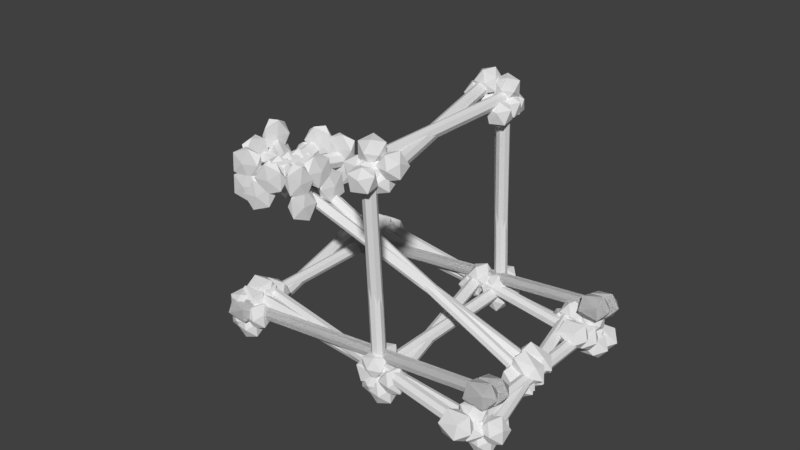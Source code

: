 # Source: Catapult.blend  (saved by Blender 2.79.0; exported with 4.5.12 LTS)
import bpy
from mathutils import Matrix  # noqa: F401  (used for matrix-valued properties, if any)

bpy.ops.wm.read_factory_settings(use_empty=True)
scene = bpy.context.scene
scene.name = 'Scene'

# ---- collections
col_collection_1 = bpy.data.collections.new('Collection 1'); scene.collection.children.link(col_collection_1)

# ---- world
world_world = bpy.data.worlds.new('World'); scene.world = world_world
world_world.color = (0.05088, 0.05088, 0.05088)
world_world.use_sun_shadow = False
world_world.sun_shadow_jitter_overblur = 0.0
world_world.cycles.sampling_method = 'MANUAL'

# ---- meshes
me_icosphere_018 = bpy.data.meshes.new('Icosphere.018')
me_icosphere_018.from_pydata([(0.0, 0.0, -0.6946), (0.7236, -0.5257, -0.4472), (-0.2764, -0.8506, -0.4472), (-0.8944, 0.0, -0.4472), (-0.2764, 0.8506, -0.4472), (0.7236, 0.5257, -0.4472), (0.2764, -0.8506, 0.4472), (-0.7236, -0.5257, 0.4472), (-0.7236, 0.5257, 0.4472), (0.2764, 0.8506, 0.4472), (0.8944, 0.0, 0.4472), (0.0, 0.0, 0.784), (0.0, 1.06, -13.75), (0.0, 1.06, -0.01236), (0.3325, 0.9221, -13.75), (0.3325, 0.9221, -0.01236), (0.4702, 0.5897, -13.75), (0.4702, 0.5897, -0.01236), (0.3325, 0.2572, -13.75), (0.3325, 0.2572, -0.01236), (-4.11e-08, 0.1195, -13.75), (-4.11e-08, 0.1195, -0.01236), (-0.3325, 0.2572, -13.75), (-0.3325, 0.2572, -0.01236), (-0.4702, 0.5897, -13.75), (-0.4702, 0.5897, -0.01236), (-0.3325, 0.9221, -13.75), (-0.3325, 0.9221, -0.01236), (0.0, 1.244, -0.6946), (0.7236, 0.7182, -0.4472), (-0.2764, 0.3933, -0.4472), (-0.8944, 1.244, -0.4472), (-0.2764, 2.095, -0.4472), (0.7236, 1.77, -0.4472), (0.2764, 0.3933, 0.4472), (-0.7236, 0.7182, 0.4472), (-0.7236, 1.77, 0.4472), (0.2764, 2.095, 0.4472), (0.8944, 1.244, 0.4472), (0.0, 1.244, 0.784), (0.0, -6.506e-08, -14.52), (0.7236, -0.5257, -14.1), (-0.2764, -0.8506, -14.1), (-0.8944, -6.204e-08, -14.1), (-0.2764, 0.8506, -14.1), (0.7236, 0.5257, -14.1), (0.2764, -0.8506, -13.21), (-0.7236, -0.5257, -13.21), (-0.7236, 0.5257, -13.21), (0.2764, 0.8506, -13.21), (0.8944, -5.717e-08, -13.21), (0.0, -5.415e-08, -12.98), (0.0, 1.244, -14.52), (0.7236, 0.7182, -14.1), (-0.2764, 0.3933, -14.1), (-0.8944, 1.244, -14.1), (-0.2764, 2.095, -14.1), (0.7236, 1.77, -14.1), (0.2764, 0.3933, -13.21), (-0.7236, 0.7182, -13.21), (-0.7236, 1.77, -13.21), (0.2764, 2.095, -13.21), (0.8944, 1.244, -13.21), (0.0, 1.244, -12.98), (-1.147, 1.177, -0.8882), (-1.309, 0.3258, -0.5613), (-2.048, 1.061, -0.6913), (-1.57, 1.995, -0.7546), (-0.5344, 1.837, -0.6637), (-0.3732, 0.8054, -0.5443), (-1.869, 0.6745, 0.2642), (-2.03, 1.706, 0.1448), (-1.095, 2.186, 0.1619), (-0.3555, 1.45, 0.2919), (-0.8341, 0.5166, 0.3551), (-1.263, 1.345, 0.5774), (0.8172, 0.1732, -13.81), (-0.2578, 1.738, -0.1948), (0.8444, -0.1833, -13.77), (-0.2307, 1.381, -0.1556), (0.6106, -0.4565, -13.76), (-0.4645, 1.108, -0.1438), (0.2528, -0.4865, -13.78), (-0.8223, 1.078, -0.1664), (-0.01946, -0.2557, -13.82), (-1.094, 1.309, -0.21), (-0.04664, 0.1007, -13.86), (-1.122, 1.665, -0.2493), (0.1872, 0.374, -13.88), (-0.8879, 1.938, -0.261), (0.545, 0.404, -13.85), (-0.5301, 1.969, -0.2385), (-0.04061, 1.744, -0.868), (-0.2019, 0.8932, -0.5411), (-0.9413, 1.628, -0.6711), (-0.4627, 2.562, -0.7344), (0.5724, 2.404, -0.6435), (0.7336, 1.373, -0.5241), (-0.7624, 1.242, 0.2844), (-0.9236, 2.273, 0.165), (0.01196, 2.753, 0.1821), (0.7513, 2.018, 0.3121), (0.2728, 1.084, 0.3753), (-0.1563, 1.912, 0.5976), (-0.06545, -0.3981, -14.59), (-0.2399, -1.23, -14.1), (-0.9793, -0.4946, -14.23), (-0.5007, 0.4393, -14.29), (0.5344, 0.2814, -14.2), (0.6956, -0.7501, -14.08), (-0.8004, -0.881, -13.27), (-0.9616, 0.1505, -13.39), (-0.02604, 0.6301, -13.37), (0.7133, -0.105, -13.24), (0.2348, -1.039, -13.18), (-0.1856, -0.2232, -13.07), (1.041, 0.1693, -14.57), (0.8669, -0.6623, -14.08), (0.1275, 0.07277, -14.21), (0.6061, 1.007, -14.27), (1.641, 0.8488, -14.18), (1.802, -0.1827, -14.06), (0.3064, -0.3136, -13.25), (0.1453, 0.7179, -13.37), (1.081, 1.197, -13.35), (1.82, 0.4624, -13.22), (1.342, -0.4715, -13.16), (0.9212, 0.3442, -13.05), (-10.48, 1.503, -14.41), (-10.72, 1.726, -15.28), (-10.79, 2.414, -14.52), (-10.94, 1.871, -13.67), (-10.96, 0.8477, -13.91), (-10.82, 0.7583, -14.9), (-12.04, 2.272, -15.17), (-12.18, 2.362, -14.18), (-12.28, 1.394, -13.8), (-12.21, 0.7062, -14.56), (-12.06, 1.249, -15.41), (-12.65, 1.624, -14.69), (8.544, -0.543, -11.56), (-11.59, 0.5834, -14.16), (8.592, -0.5454, -11.9), (-11.54, 0.581, -14.5), (8.641, -0.2928, -12.14), (-11.49, 0.8335, -14.74), (8.661, 0.06671, -12.14), (-11.47, 1.193, -14.74), (8.641, 0.3226, -11.89), (-11.49, 1.449, -14.5), (8.592, 0.325, -11.55), (-11.54, 1.451, -14.15), (8.544, 0.0725, -11.31), (-11.59, 1.199, -13.91), (8.524, -0.287, -11.31), (-11.61, 0.8393, -13.92), (-10.61, 0.3579, -13.96), (-10.84, 0.581, -14.83), (-10.91, 1.269, -14.07), (-11.06, 0.7257, -13.22), (-11.09, -0.2974, -13.46), (-10.95, -0.3868, -14.46), (-12.17, 1.127, -14.73), (-12.3, 1.217, -13.73), (-12.41, 0.2487, -13.35), (-12.34, -0.4389, -14.12), (-12.19, 0.1041, -14.96), (-12.78, 0.4792, -14.24), (9.783, 0.3694, -11.79), (9.303, 0.6063, -12.69), (9.233, 1.294, -11.93), (9.082, 0.751, -11.08), (9.059, -0.2722, -11.32), (9.195, -0.3616, -12.32), (7.979, 1.152, -12.59), (7.842, 1.242, -11.59), (7.735, 0.274, -11.21), (7.804, -0.4136, -11.98), (7.955, 0.1294, -12.82), (7.533, 0.4953, -12.08), (9.656, -0.7757, -11.34), (9.175, -0.5388, -12.25), (9.105, 0.1488, -11.49), (8.955, -0.3941, -10.64), (8.931, -1.417, -10.87), (9.067, -1.507, -11.87), (7.851, 0.007397, -12.14), (7.715, 0.09679, -11.15), (7.607, -0.8711, -10.77), (7.677, -1.559, -11.53), (7.828, -1.016, -12.38), (7.406, -0.6498, -11.63), (-10.55, 1.101, -13.81), (-10.93, 0.7022, -13.05), (-11.01, 0.264, -13.96), (-10.96, 1.032, -14.65), (-10.85, 1.945, -14.16), (-10.83, 1.741, -13.17), (-12.3, 0.4604, -13.4), (-12.32, 0.6644, -14.38), (-12.22, 1.703, -14.51), (-12.14, 2.142, -13.59), (-12.19, 1.373, -12.91), (-12.73, 1.318, -13.74), (8.782, 0.226, -14.54), (-11.46, 2.248, -13.9), (8.783, 0.1288, -14.21), (-11.45, 2.151, -13.57), (8.758, -0.1836, -14.04), (-11.48, 1.839, -13.4), (8.72, -0.5282, -14.13), (-11.52, 1.494, -13.49), (8.693, -0.7032, -14.43), (-11.55, 1.319, -13.79), (8.691, -0.6061, -14.76), (-11.55, 1.416, -14.12), (8.716, -0.2937, -14.93), (-11.52, 1.729, -14.29), (8.754, 0.05099, -14.84), (-11.48, 2.073, -14.2), (-10.43, 2.33, -13.95), (-10.82, 1.931, -13.19), (-10.89, 1.493, -14.11), (-10.84, 2.262, -14.79), (-10.73, 3.175, -14.3), (-10.72, 2.97, -13.31), (-12.18, 1.69, -13.54), (-12.2, 1.894, -14.53), (-12.1, 2.933, -14.65), (-12.02, 3.371, -13.73), (-12.08, 2.603, -13.05), (-12.61, 2.548, -13.88), (9.818, -0.9349, -14.45), (9.188, -1.309, -13.69), (9.112, -1.747, -14.6), (9.165, -0.9784, -15.28), (9.274, -0.06548, -14.79), (9.287, -0.2695, -13.81), (7.819, -1.55, -14.03), (7.805, -1.346, -15.02), (7.905, -0.3072, -15.14), (7.98, 0.1309, -14.23), (7.927, -0.6373, -13.54), (7.556, -0.7089, -14.38), (9.935, 0.2944, -14.6), (9.306, -0.07924, -13.83), (9.23, -0.5174, -14.74), (9.283, 0.2508, -15.43), (9.391, 1.164, -14.94), (9.405, 0.9598, -13.95), (7.937, -0.321, -14.18), (7.923, -0.117, -15.16), (8.023, 0.9221, -15.28), (8.098, 1.36, -14.37), (8.045, 0.592, -13.69), (7.674, 0.5204, -14.53), (-10.48, 1.503, -14.41), (-10.72, 1.726, -15.28), (-10.79, 2.414, -14.52), (-10.94, 1.871, -13.67), (-10.96, 0.8477, -13.91), (-10.82, 0.7583, -14.9), (-12.04, 2.272, -15.17), (-12.18, 2.362, -14.18), (-12.28, 1.394, -13.8), (-12.21, 0.7062, -14.56), (-12.06, 1.249, -15.41), (-12.65, 1.624, -14.69), (8.544, -0.543, -11.56), (-11.59, 0.5834, -14.16), (8.592, -0.5454, -11.9), (-11.54, 0.581, -14.5), (8.641, -0.2928, -12.14), (-11.49, 0.8335, -14.74), (8.661, 0.06671, -12.14), (-11.47, 1.193, -14.74), (8.641, 0.3226, -11.89), (-11.49, 1.449, -14.5), (8.592, 0.325, -11.55), (-11.54, 1.451, -14.15), (8.544, 0.0725, -11.31), (-11.59, 1.199, -13.91), (8.524, -0.287, -11.31), (-11.61, 0.8393, -13.92), (-10.61, 0.3579, -13.96), (-10.84, 0.581, -14.83), (-10.91, 1.269, -14.07), (-11.06, 0.7257, -13.22), (-11.09, -0.2974, -13.46), (-10.95, -0.3868, -14.46), (-12.17, 1.127, -14.73), (-12.3, 1.217, -13.73), (-12.41, 0.2487, -13.35), (-12.34, -0.4389, -14.12), (-12.19, 0.1041, -14.96), (-12.78, 0.4792, -14.24), (9.783, 0.3694, -11.79), (9.303, 0.6063, -12.69), (9.233, 1.294, -11.93), (9.082, 0.751, -11.08), (9.059, -0.2722, -11.32), (9.195, -0.3616, -12.32), (7.979, 1.152, -12.59), (7.842, 1.242, -11.59), (7.735, 0.274, -11.21), (7.804, -0.4136, -11.98), (7.955, 0.1294, -12.82), (7.533, 0.4953, -12.08), (9.656, -0.7757, -11.34), (9.175, -0.5388, -12.25), (9.105, 0.1488, -11.49), (8.955, -0.3941, -10.64), (8.931, -1.417, -10.87), (9.067, -1.507, -11.87), (7.851, 0.007397, -12.14), (7.715, 0.0968, -11.15), (7.607, -0.8711, -10.77), (7.677, -1.559, -11.53), (7.828, -1.016, -12.38), (7.406, -0.6498, -11.63), (-10.36, 3.157, -14.28), (-10.67, 3.241, -15.16), (-10.48, 4.076, -14.56), (-10.61, 3.766, -13.6), (-10.87, 2.739, -13.6), (-10.91, 2.414, -14.56), (-11.82, 4.082, -15.05), (-11.79, 4.406, -14.09), (-12.03, 3.58, -13.5), (-12.21, 2.744, -14.09), (-12.08, 3.055, -15.05), (-12.47, 3.696, -14.38), (8.022, -2.436, -12.81), (-11.57, 2.573, -13.73), (8.018, -2.521, -13.14), (-11.58, 2.488, -14.07), (8.079, -2.34, -13.44), (-11.52, 2.67, -14.36), (8.171, -1.998, -13.52), (-11.42, 3.011, -14.44), (8.238, -1.697, -13.34), (-11.36, 3.312, -14.26), (8.243, -1.613, -13.0), (-11.35, 3.396, -13.92), (8.181, -1.794, -12.71), (-11.41, 3.215, -13.63), (8.09, -2.135, -12.63), (-11.51, 2.874, -13.55), (-10.64, 2.179, -13.58), (-10.95, 2.263, -14.46), (-10.77, 3.098, -13.86), (-10.9, 2.788, -12.9), (-11.16, 1.761, -12.9), (-11.19, 1.436, -13.86), (-12.11, 3.104, -14.35), (-12.07, 3.429, -13.39), (-12.31, 2.602, -12.8), (-12.5, 1.767, -13.39), (-12.37, 2.077, -14.35), (-12.75, 2.718, -13.68), (9.366, -1.885, -13.35), (8.816, -1.74, -14.24), (8.999, -0.9041, -13.64), (8.87, -1.214, -12.68), (8.608, -2.241, -12.69), (8.574, -2.566, -13.65), (7.663, -0.8986, -14.13), (7.697, -0.5739, -13.17), (7.455, -1.4, -12.58), (7.272, -2.236, -13.18), (7.401, -1.926, -14.13), (7.176, -1.325, -13.45), (9.08, -2.862, -12.65), (8.53, -2.717, -13.54), (8.713, -1.882, -12.94), (8.584, -2.192, -11.98), (8.321, -3.219, -11.99), (8.288, -3.544, -12.95), (7.377, -1.876, -13.43), (7.41, -1.552, -12.47), (7.168, -2.378, -11.88), (6.986, -3.214, -12.47), (7.115, -2.904, -13.43), (6.89, -2.303, -12.75), (-9.248, 14.36, -15.9), (-9.483, 14.59, -16.78), (-9.552, 15.27, -16.01), (-9.703, 14.73, -15.17), (-9.727, 13.71, -15.4), (-9.59, 13.62, -16.4), (-10.81, 15.13, -16.67), (-10.94, 15.22, -15.67), (-11.05, 14.25, -15.3), (-10.98, 13.57, -16.06), (-10.83, 14.11, -16.91), (-11.42, 14.49, -16.18), (9.777, 12.32, -13.05), (-10.36, 13.44, -15.65), (9.826, 12.32, -13.39), (-10.31, 13.44, -15.99), (9.874, 12.57, -13.63), (-10.26, 13.69, -16.23), (9.894, 12.93, -13.63), (-10.24, 14.05, -16.23), (9.874, 13.18, -13.39), (-10.26, 14.31, -15.99), (9.826, 13.19, -13.05), (-10.31, 14.31, -15.65), (9.777, 12.93, -12.81), (-10.36, 14.06, -15.41), (9.757, 12.57, -12.81), (-10.38, 13.7, -15.41), (-9.376, 13.22, -15.46), (-9.61, 13.44, -16.33), (-9.68, 14.13, -15.57), (-9.831, 13.59, -14.72), (-9.854, 12.56, -14.95), (-9.718, 12.47, -15.95), (-10.93, 13.99, -16.22), (-11.07, 14.08, -15.23), (-11.18, 13.11, -14.85), (-11.11, 12.42, -15.61), (-10.96, 12.96, -16.46), (-11.54, 13.34, -15.74), (11.02, 13.23, -13.28), (10.54, 13.47, -14.19), (10.47, 14.15, -13.43), (10.32, 13.61, -12.58), (10.29, 12.59, -12.81), (10.43, 12.5, -13.81), (9.212, 14.01, -14.08), (9.076, 14.1, -13.09), (8.968, 13.13, -12.71), (9.038, 12.45, -13.47), (9.189, 12.99, -14.32), (8.767, 13.36, -13.58), (10.89, 12.09, -12.84), (10.41, 12.32, -13.74), (10.34, 13.01, -12.98), (10.19, 12.47, -12.13), (10.16, 11.44, -12.37), (10.3, 11.35, -13.36), (9.085, 12.87, -13.63), (8.948, 12.96, -12.64), (8.84, 11.99, -12.26), (8.91, 11.3, -13.02), (9.061, 11.85, -13.87), (8.639, 12.21, -13.13), (-9.318, 13.96, -15.3), (-9.7, 13.56, -14.54), (-9.776, 13.12, -15.46), (-9.723, 13.89, -16.14), (-9.615, 14.81, -15.65), (-9.601, 14.6, -14.67), (-11.07, 13.32, -14.89), (-11.08, 13.53, -15.88), (-10.98, 14.56, -16.0), (-10.91, 15.0, -15.09), (-10.96, 14.23, -14.4), (-11.5, 14.18, -15.24), (10.01, 13.09, -16.03), (-10.22, 15.11, -15.39), (10.02, 12.99, -15.7), (-10.22, 15.01, -15.06), (9.991, 12.68, -15.53), (-10.25, 14.7, -14.89), (9.954, 12.33, -15.63), (-10.28, 14.35, -14.99), (9.926, 12.16, -15.93), (-10.31, 14.18, -15.29), (9.924, 12.25, -16.26), (-10.31, 14.28, -15.62), (9.949, 12.57, -16.43), (-10.29, 14.59, -15.79), (9.987, 12.91, -16.33), (-10.25, 14.93, -15.69), (-9.2, 15.19, -15.45), (-9.582, 14.79, -14.69), (-9.658, 14.35, -15.6), (-9.605, 15.12, -16.29), (-9.497, 16.04, -15.8), (-9.483, 15.83, -14.81), (-10.95, 14.55, -15.03), (-10.97, 14.75, -16.02), (-10.87, 15.79, -16.14), (-10.79, 16.23, -15.23), (-10.84, 15.46, -14.54), (-11.38, 15.41, -15.38), (11.05, 11.93, -15.95), (10.42, 11.55, -15.18), (10.35, 11.11, -16.09), (10.4, 11.88, -16.78), (10.51, 12.8, -16.29), (10.52, 12.59, -15.3), (9.052, 11.31, -15.53), (9.039, 11.51, -16.51), (9.138, 12.55, -16.63), (9.214, 12.99, -15.72), (9.161, 12.22, -15.04), (8.789, 12.15, -15.88), (11.17, 13.16, -16.09), (10.54, 12.78, -15.32), (10.46, 12.34, -16.24), (10.52, 13.11, -16.92), (10.62, 14.02, -16.43), (10.64, 13.82, -15.44), (9.17, 12.54, -15.67), (9.156, 12.74, -16.66), (9.256, 13.78, -16.78), (9.332, 14.22, -15.86), (9.279, 13.45, -15.18), (8.907, 13.38, -16.02), (-9.248, 14.36, -15.9), (-9.483, 14.59, -16.78), (-9.552, 15.27, -16.01), (-9.703, 14.73, -15.17), (-9.727, 13.71, -15.4), (-9.59, 13.62, -16.4), (-10.81, 15.13, -16.67), (-10.94, 15.22, -15.67), (-11.05, 14.25, -15.3), (-10.98, 13.57, -16.06), (-10.83, 14.11, -16.91), (-11.42, 14.49, -16.18), (9.777, 12.32, -13.05), (-10.36, 13.44, -15.65), (9.826, 12.32, -13.39), (-10.31, 13.44, -15.99), (9.874, 12.57, -13.63), (-10.26, 13.69, -16.23), (9.894, 12.93, -13.63), (-10.24, 14.05, -16.23), (9.874, 13.18, -13.39), (-10.26, 14.31, -15.99), (9.826, 13.19, -13.05), (-10.31, 14.31, -15.65), (9.777, 12.93, -12.81), (-10.36, 14.06, -15.41), (9.757, 12.57, -12.81), (-10.38, 13.7, -15.41), (-9.376, 13.22, -15.46), (-9.61, 13.44, -16.33), (-9.68, 14.13, -15.57), (-9.831, 13.59, -14.72), (-9.854, 12.56, -14.95), (-9.718, 12.47, -15.95), (-10.93, 13.99, -16.22), (-11.07, 14.08, -15.23), (-11.18, 13.11, -14.85), (-11.11, 12.42, -15.61), (-10.96, 12.96, -16.46), (-11.54, 13.34, -15.74), (11.02, 13.23, -13.28), (10.54, 13.47, -14.19), (10.47, 14.15, -13.43), (10.32, 13.61, -12.58), (10.29, 12.59, -12.81), (10.43, 12.5, -13.81), (9.212, 14.01, -14.08), (9.076, 14.1, -13.09), (8.968, 13.13, -12.71), (9.038, 12.45, -13.47), (9.189, 12.99, -14.32), (8.767, 13.36, -13.58), (10.89, 12.09, -12.84), (10.41, 12.32, -13.74), (10.34, 13.01, -12.98), (10.19, 12.47, -12.13), (10.16, 11.44, -12.37), (10.3, 11.35, -13.36), (9.085, 12.87, -13.63), (8.948, 12.96, -12.64), (8.84, 11.99, -12.26), (8.91, 11.3, -13.02), (9.061, 11.85, -13.87), (8.639, 12.21, -13.13), (-9.123, 16.02, -15.77), (-9.433, 16.1, -16.65), (-9.25, 16.94, -16.06), (-9.379, 16.63, -15.1), (-9.641, 15.6, -15.1), (-9.675, 15.28, -16.06), (-10.59, 16.94, -16.55), (-10.55, 17.27, -15.59), (-10.79, 16.44, -14.99), (-10.98, 15.61, -15.59), (-10.85, 15.92, -16.55), (-11.23, 16.56, -15.87), (9.255, 10.42, -14.3), (-10.34, 15.43, -15.22), (9.251, 10.34, -14.64), (-10.34, 15.35, -15.56), (9.313, 10.52, -14.93), (-10.28, 15.53, -15.85), (9.404, 10.86, -15.01), (-10.19, 15.87, -15.93), (9.472, 11.16, -14.83), (-10.12, 16.17, -15.75), (9.476, 11.25, -14.49), (-10.12, 16.26, -15.42), (9.414, 11.07, -14.2), (-10.18, 16.08, -15.12), (9.323, 10.73, -14.12), (-10.27, 15.73, -15.04), (-9.409, 15.04, -15.07), (-9.719, 15.12, -15.95), (-9.536, 15.96, -15.36), (-9.665, 15.65, -14.4), (-9.928, 14.62, -14.4), (-9.961, 14.3, -15.36), (-10.87, 15.96, -15.85), (-10.84, 16.29, -14.89), (-11.08, 15.46, -14.29), (-11.26, 14.63, -14.89), (-11.13, 14.94, -15.85), (-11.52, 15.58, -15.17), (10.6, 10.98, -14.85), (10.05, 11.12, -15.73), (10.23, 11.96, -15.14), (10.1, 11.65, -14.18), (9.841, 10.62, -14.18), (9.808, 10.29, -15.14), (8.897, 11.96, -15.63), (8.93, 12.29, -14.67), (8.688, 11.46, -14.07), (8.505, 10.62, -14.67), (8.634, 10.94, -15.63), (8.41, 11.54, -14.95), (10.31, 9.998, -14.14), (9.763, 10.14, -15.03), (9.946, 10.98, -14.44), (9.817, 10.67, -13.48), (9.555, 9.642, -13.48), (9.521, 9.317, -14.44), (8.61, 10.98, -14.93), (8.644, 11.31, -13.97), (8.402, 10.48, -13.37), (8.219, 9.647, -13.97), (8.348, 9.957, -14.93), (8.123, 10.56, -14.25), (1.292, 13.48, -2.26), (2.016, 12.95, -2.013), (1.016, 12.63, -2.013), (0.398, 13.48, -2.013), (1.016, 14.33, -2.013), (2.016, 14.0, -2.013), (1.569, 12.63, -1.118), (0.5689, 12.95, -1.118), (0.5689, 14.0, -1.118), (1.569, 14.33, -1.118), (2.187, 13.48, -1.118), (1.292, 13.48, -0.7815), (1.292, 14.54, -15.31), (1.292, 14.54, -1.578), (1.625, 14.4, -15.31), (1.625, 14.4, -1.578), (1.763, 14.07, -15.31), (1.763, 14.07, -1.578), (1.625, 13.73, -15.31), (1.625, 13.73, -1.578), (1.292, 13.6, -15.31), (1.292, 13.6, -1.578), (0.96, 13.73, -15.31), (0.96, 13.73, -1.578), (0.8223, 14.07, -15.31), (0.8223, 14.07, -1.578), (0.96, 14.4, -15.31), (0.96, 14.4, -1.578), (1.292, 14.72, -2.26), (2.016, 14.2, -2.013), (1.016, 13.87, -2.013), (0.398, 14.72, -2.013), (1.016, 15.57, -2.013), (2.016, 15.25, -2.013), (1.569, 13.87, -1.118), (0.5689, 14.2, -1.118), (0.5689, 15.25, -1.118), (1.569, 15.57, -1.118), (2.187, 14.72, -1.118), (1.292, 14.72, -0.7815), (1.292, 13.48, -16.08), (2.016, 12.95, -15.67), (1.016, 12.63, -15.67), (0.398, 13.48, -15.67), (1.016, 14.33, -15.67), (2.016, 14.0, -15.67), (1.569, 12.63, -14.77), (0.5689, 12.95, -14.77), (0.5689, 14.0, -14.77), (1.569, 14.33, -14.77), (2.187, 13.48, -14.77), (1.292, 13.48, -14.55), (1.292, 14.72, -16.08), (2.016, 14.2, -15.67), (1.016, 13.87, -15.67), (0.398, 14.72, -15.67), (1.016, 15.57, -15.67), (2.016, 15.25, -15.67), (1.569, 13.87, -14.77), (0.5689, 14.2, -14.77), (0.5689, 15.25, -14.77), (1.569, 15.57, -14.77), (2.187, 14.72, -14.77), (1.292, 14.72, -14.55), (0.145, 14.65, -2.454), (-0.01627, 13.8, -2.127), (-0.7556, 14.54, -2.257), (-0.2771, 15.47, -2.32), (0.7581, 15.31, -2.229), (0.9193, 14.28, -2.11), (-0.5768, 14.15, -1.301), (-0.7379, 15.18, -1.421), (0.1976, 15.66, -1.404), (0.937, 14.93, -1.274), (0.4584, 13.99, -1.21), (0.0293, 14.82, -0.988), (2.11, 13.65, -15.37), (1.035, 15.22, -1.76), (2.137, 13.29, -15.34), (1.062, 14.86, -1.721), (1.903, 13.02, -15.32), (0.828, 14.59, -1.709), (1.545, 12.99, -15.35), (0.4702, 14.56, -1.732), (1.273, 13.22, -15.39), (0.198, 14.79, -1.775), (1.246, 13.58, -15.43), (0.1708, 15.14, -1.815), (1.48, 13.85, -15.44), (0.4046, 15.42, -1.826), (1.837, 13.88, -15.42), (0.7624, 15.45, -1.804), (1.252, 15.22, -2.433), (1.091, 14.37, -2.107), (0.3512, 15.11, -2.237), (0.8297, 16.04, -2.3), (1.865, 15.88, -2.209), (2.026, 14.85, -2.09), (0.5301, 14.72, -1.281), (0.3689, 15.75, -1.4), (1.304, 16.23, -1.383), (2.044, 15.5, -1.253), (1.565, 14.56, -1.19), (1.136, 15.39, -0.9678), (1.227, 13.08, -16.16), (1.053, 12.25, -15.66), (0.3132, 12.98, -15.79), (0.7917, 13.92, -15.86), (1.827, 13.76, -15.77), (1.988, 12.73, -15.65), (0.4921, 12.6, -14.84), (0.3309, 13.63, -14.96), (1.266, 14.11, -14.94), (2.006, 13.37, -14.81), (1.527, 12.44, -14.75), (1.107, 13.25, -14.64), (2.334, 13.65, -16.14), (2.159, 12.82, -15.64), (1.42, 13.55, -15.77), (1.899, 14.48, -15.84), (2.934, 14.33, -15.75), (3.095, 13.29, -15.63), (1.599, 13.16, -14.82), (1.438, 14.2, -14.94), (2.373, 14.68, -14.92), (3.113, 13.94, -14.79), (2.634, 13.01, -14.73), (2.214, 13.82, -14.61), (0.3998, 1.947, -0.4805), (0.7212, 1.684, -1.272), (-0.2791, 1.587, -0.9769), (-0.302, 1.649, 0.02411), (0.684, 1.784, 0.3477), (1.316, 1.805, -0.4534), (0.2746, 0.733, -1.228), (-0.3578, 0.7116, -0.4268), (0.2375, 0.8331, 0.3918), (1.238, 0.9296, 0.09671), (1.261, 0.8678, -0.9043), (0.5691, 0.4811, -0.3945), (-0.4952, 15.01, -0.4142), (1.078, 1.393, 0.3843), (-0.3018, 15.02, -0.7037), (1.271, 1.397, 0.09492), (-0.3776, 14.99, -1.038), (1.196, 1.367, -0.2394), (-0.6782, 14.94, -1.221), (0.8949, 1.32, -0.4228), (-1.028, 14.9, -1.146), (0.5456, 1.285, -0.3478), (-1.221, 14.9, -0.8569), (0.3521, 1.281, -0.05833), (-1.145, 14.93, -0.5226), (0.4279, 1.311, 0.276), (-0.8446, 14.98, -0.3392), (0.7286, 1.358, 0.4593), (1.104, 2.091, 0.488), (1.425, 1.828, -0.3035), (0.4252, 1.731, -0.00839), (0.4022, 1.793, 0.9926), (1.388, 1.928, 1.316), (2.021, 1.949, 0.5151), (0.9788, 0.8768, -0.2593), (0.3465, 0.8553, 0.5417), (0.9417, 0.9769, 1.36), (1.942, 1.073, 1.065), (1.965, 1.012, 0.0642), (1.273, 0.6249, 0.574), (-1.184, 15.65, -1.284), (-0.8428, 15.22, -2.066), (-1.843, 15.13, -1.771), (-1.866, 15.19, -0.7699), (-0.88, 15.32, -0.4463), (-0.2476, 15.35, -1.247), (-1.289, 14.27, -2.022), (-1.922, 14.25, -1.221), (-1.327, 14.37, -0.4022), (-0.3263, 14.47, -0.6973), (-0.3033, 14.41, -1.698), (-1.008, 14.13, -1.195), (-0.4793, 15.8, -0.3157), (-0.1386, 15.37, -1.097), (-1.139, 15.27, -0.8024), (-1.162, 15.33, 0.1986), (-0.1758, 15.47, 0.5222), (0.4566, 15.49, -0.2788), (-0.5852, 14.42, -1.053), (-1.218, 14.4, -0.2523), (-0.6224, 14.52, 0.5663), (0.3779, 14.61, 0.2712), (0.4009, 14.55, -0.7298), (-0.3035, 14.28, -0.2265), (-0.2169, 2.062, -0.177), (0.5016, 1.687, -0.6087), (-0.4792, 1.736, -0.9671), (-1.13, 1.897, -0.1944), (-0.5513, 1.948, 0.6416), (0.4571, 1.819, 0.3856), (-0.01419, 0.8027, -0.8361), (-1.023, 0.932, -0.5801), (-1.067, 1.063, 0.4141), (-0.08624, 1.015, 0.7726), (0.5645, 0.8539, -0.0001382), (-0.357, 0.6006, -0.007283), (0.9751, 15.09, -0.673), (-0.3264, 1.52, 0.9035), (1.312, 15.05, -0.7862), (0.01005, 1.473, 0.7903), (1.463, 14.99, -1.093), (0.1611, 1.419, 0.483), (1.34, 14.96, -1.415), (0.03821, 1.39, 0.1616), (1.015, 14.97, -1.562), (-0.2866, 1.402, 0.01433), (0.6785, 15.02, -1.449), (-0.6231, 1.449, 0.1275), (0.5274, 15.08, -1.142), (-0.7741, 1.503, 0.4348), (0.6503, 15.1, -0.8202), (-0.6513, 1.532, 0.7562), (-0.2696, 2.217, 0.9993), (0.4489, 1.843, 0.5676), (-0.5319, 1.891, 0.2092), (-1.183, 2.052, 0.9819), (-0.6039, 2.103, 1.818), (0.4044, 1.974, 1.562), (-0.06687, 0.9579, 0.3401), (-1.075, 1.087, 0.5962), (-1.12, 1.218, 1.59), (-0.1389, 1.17, 1.949), (0.5118, 1.009, 1.176), (-0.4097, 0.7558, 1.169), (1.093, 15.72, -1.764), (1.796, 15.18, -2.176), (0.8149, 15.23, -2.534), (0.1641, 15.39, -1.762), (0.7428, 15.44, -0.9258), (1.751, 15.31, -1.182), (1.28, 14.3, -2.404), (0.2715, 14.43, -2.147), (0.227, 14.56, -1.153), (1.208, 14.51, -0.7948), (1.859, 14.35, -1.568), (0.9476, 14.21, -1.587), (1.04, 15.88, -0.5874), (1.743, 15.34, -0.9998), (0.7622, 15.39, -1.358), (0.1114, 15.55, -0.5855), (0.6901, 15.6, 0.2505), (1.698, 15.47, -0.005543), (1.227, 14.45, -1.227), (0.2189, 14.58, -0.9712), (0.1743, 14.71, 0.02302), (1.155, 14.66, 0.3815), (1.806, 14.5, -0.3912), (0.895, 14.36, -0.4112), (1.037, 0.06991, -14.71), (1.358, -0.1934, -15.5), (0.3582, -0.29, -15.2), (0.3352, -0.2281, -14.2), (1.321, -0.09334, -13.88), (1.954, -0.07191, -14.68), (0.9119, -1.144, -15.46), (0.2795, -1.166, -14.65), (0.8747, -1.044, -13.84), (1.875, -0.9476, -14.13), (1.898, -1.009, -15.13), (1.206, -1.396, -14.62), (0.1421, 13.13, -14.64), (1.715, -0.484, -13.84), (0.3355, 13.14, -14.93), (1.909, -0.4803, -14.13), (0.2597, 13.11, -15.27), (1.833, -0.5106, -14.47), (-0.04092, 13.06, -15.45), (1.532, -0.5572, -14.65), (-0.3903, 13.03, -15.37), (1.183, -0.5927, -14.58), (-0.5837, 13.02, -15.08), (0.9894, -0.5964, -14.29), (-0.5079, 13.05, -14.75), (1.065, -0.5661, -13.95), (-0.2073, 13.1, -14.57), (1.366, -0.5196, -13.77), (1.741, 0.2137, -13.74), (2.063, -0.04966, -14.53), (1.062, -0.1462, -14.24), (1.039, -0.08433, -13.23), (2.026, 0.05042, -12.91), (2.658, 0.07185, -13.71), (1.616, -1.0, -14.49), (0.9837, -1.022, -13.69), (1.579, -0.9004, -12.87), (2.579, -0.8038, -13.16), (2.602, -0.8657, -14.16), (1.911, -1.252, -13.65), (-0.5463, 13.78, -15.51), (-0.2056, 13.35, -16.29), (-1.206, 13.25, -16.0), (-1.229, 13.31, -15.0), (-0.2427, 13.45, -14.67), (0.3896, 13.47, -15.47), (-0.6522, 12.4, -16.25), (-1.285, 12.37, -15.45), (-0.6893, 12.5, -14.63), (0.3109, 12.59, -14.92), (0.3339, 12.53, -15.93), (-0.3705, 12.25, -15.42), (0.1579, 13.92, -14.54), (0.4986, 13.49, -15.32), (-0.5016, 13.39, -15.03), (-0.5246, 13.46, -14.03), (0.4615, 13.59, -13.71), (1.094, 13.61, -14.51), (0.05205, 12.54, -15.28), (-0.5803, 12.52, -14.48), (0.0149, 12.64, -13.66), (1.015, 12.74, -13.96), (1.038, 12.67, -14.96), (0.3338, 12.4, -14.45), (0.4204, 0.1844, -14.4), (1.139, -0.1899, -14.84), (0.158, -0.1416, -15.19), (-0.4927, 0.01947, -14.42), (0.08599, 0.07069, -13.59), (1.094, -0.0587, -13.84), (0.6231, -1.075, -15.06), (-0.3853, -0.9452, -14.81), (-0.4298, -0.814, -13.81), (0.551, -0.8623, -13.45), (1.202, -1.023, -14.23), (0.2802, -1.277, -14.23), (1.612, 13.22, -14.9), (0.3108, -0.3575, -13.32), (1.949, 13.17, -15.01), (0.6473, -0.4042, -13.44), (2.1, 13.11, -15.32), (0.7983, -0.4579, -13.74), (1.977, 13.09, -15.64), (0.6755, -0.4872, -14.07), (1.652, 13.1, -15.79), (0.3506, -0.4748, -14.21), (1.316, 13.14, -15.68), (0.01415, -0.4281, -14.1), (1.165, 13.2, -15.37), (-0.1369, -0.3744, -13.79), (1.288, 13.23, -15.05), (-0.01401, -0.3451, -13.47), (0.3677, 0.3396, -13.23), (1.086, -0.03468, -13.66), (0.1054, 0.01363, -14.02), (-0.5454, 0.1747, -13.25), (0.03331, 0.2259, -12.41), (1.042, 0.09651, -12.67), (0.5704, -0.9194, -13.89), (-0.438, -0.79, -13.63), (-0.4825, -0.6588, -12.64), (0.4983, -0.7071, -12.28), (1.149, -0.8681, -13.05), (0.2276, -1.121, -13.06), (1.73, 13.84, -15.99), (2.433, 13.3, -16.4), (1.452, 13.35, -16.76), (0.8014, 13.51, -15.99), (1.38, 13.57, -15.15), (2.388, 13.44, -15.41), (1.917, 12.42, -16.63), (0.9088, 12.55, -16.37), (0.8643, 12.68, -15.38), (1.845, 12.63, -15.02), (2.496, 12.47, -15.79), (1.585, 12.33, -15.81), (1.678, 14.0, -14.81), (2.38, 13.46, -15.23), (1.399, 13.51, -15.59), (0.7487, 13.67, -14.81), (1.327, 13.72, -13.98), (2.336, 13.59, -14.23), (1.864, 12.57, -15.45), (0.8561, 12.7, -15.2), (0.8116, 12.84, -14.2), (1.792, 12.79, -13.85), (2.443, 12.63, -14.62), (1.532, 12.48, -14.64), (-11.24, 1.167, -15.34), (-10.92, 0.9033, -16.13), (-11.92, 0.8067, -15.84), (-11.94, 0.8686, -14.84), (-10.96, 1.003, -14.51), (-10.32, 1.025, -15.31), (-11.37, -0.04754, -16.09), (-12.0, -0.06896, -15.29), (-11.4, 0.05255, -14.47), (-10.4, 0.1491, -14.76), (-10.38, 0.08722, -15.76), (-11.07, -0.2994, -15.25), (-12.14, 14.23, -15.27), (-10.56, 0.6126, -14.48), (-11.94, 14.23, -15.56), (-10.37, 0.6163, -14.76), (-12.02, 14.2, -15.9), (-10.44, 0.586, -15.1), (-12.32, 14.16, -16.08), (-10.75, 0.5395, -15.28), (-12.67, 14.12, -16.01), (-11.09, 0.504, -15.21), (-12.86, 14.12, -15.72), (-11.29, 0.5003, -14.92), (-12.79, 14.15, -15.38), (-11.21, 0.5306, -14.58), (-12.48, 14.2, -15.2), (-10.91, 0.5771, -14.4), (-10.54, 1.31, -14.37), (-10.21, 1.047, -15.16), (-11.21, 0.9505, -14.87), (-11.24, 1.012, -13.87), (-10.25, 1.147, -13.54), (-9.619, 1.169, -14.34), (-10.66, 0.09622, -15.12), (-11.29, 0.0748, -14.32), (-10.7, 0.1963, -13.5), (-9.698, 0.2928, -13.79), (-9.675, 0.231, -14.8), (-10.37, -0.1557, -14.29), (-12.82, 14.87, -16.14), (-12.48, 14.44, -16.93), (-13.48, 14.35, -16.63), (-13.51, 14.41, -15.63), (-12.52, 14.54, -15.31), (-11.89, 14.56, -16.11), (-12.93, 13.49, -16.88), (-13.56, 13.47, -16.08), (-12.97, 13.59, -15.26), (-11.97, 13.69, -15.56), (-11.94, 13.63, -16.56), (-12.65, 13.35, -16.05), (-12.12, 15.02, -15.18), (-11.78, 14.59, -15.96), (-12.78, 14.49, -15.66), (-12.8, 14.55, -14.66), (-11.82, 14.69, -14.34), (-11.18, 14.71, -15.14), (-12.23, 13.64, -15.91), (-12.86, 13.61, -15.11), (-12.26, 13.74, -14.29), (-11.26, 13.83, -14.59), (-11.24, 13.77, -15.59), (-11.94, 13.5, -15.09), (-11.86, 1.281, -15.04), (-11.14, 0.9068, -15.47), (-12.12, 0.9551, -15.83), (-12.77, 1.116, -15.05), (-12.19, 1.167, -14.22), (-11.18, 1.038, -14.47), (-11.65, 0.02212, -15.7), (-12.66, 0.1515, -15.44), (-12.71, 0.2827, -14.45), (-11.73, 0.2344, -14.09), (-11.08, 0.07334, -14.86), (-12.0, -0.18, -14.87), (-10.66, 14.31, -15.53), (-11.97, 0.7392, -13.96), (-10.33, 14.27, -15.65), (-11.63, 0.6925, -14.07), (-10.18, 14.21, -15.95), (-11.48, 0.6388, -14.38), (-10.3, 14.18, -16.27), (-11.6, 0.6095, -14.7), (-10.63, 14.19, -16.42), (-11.93, 0.6219, -14.85), (-10.96, 14.24, -16.31), (-12.26, 0.6686, -14.73), (-11.11, 14.29, -16.0), (-12.41, 0.7223, -14.42), (-10.99, 14.32, -15.68), (-12.29, 0.7515, -14.1), (-11.91, 1.436, -13.86), (-11.19, 1.062, -14.29), (-12.17, 1.11, -14.65), (-12.82, 1.271, -13.88), (-12.24, 1.323, -13.04), (-11.24, 1.193, -13.3), (-11.71, 0.1773, -14.52), (-12.72, 0.3067, -14.26), (-12.76, 0.4379, -13.27), (-11.78, 0.3896, -12.91), (-11.13, 0.2285, -13.68), (-12.05, -0.02477, -13.69), (-10.55, 14.94, -16.62), (-9.844, 14.4, -17.04), (-10.83, 14.45, -17.39), (-11.48, 14.61, -16.62), (-10.9, 14.66, -15.79), (-9.889, 14.53, -16.04), (-10.36, 13.52, -17.26), (-11.37, 13.65, -17.01), (-11.41, 13.78, -16.01), (-10.43, 13.73, -15.65), (-9.782, 13.57, -16.43), (-10.69, 13.42, -16.45), (-10.6, 15.1, -15.45), (-9.897, 14.56, -15.86), (-10.88, 14.6, -16.22), (-11.53, 14.77, -15.45), (-10.95, 14.82, -14.61), (-9.942, 14.69, -14.87), (-10.41, 13.67, -16.09), (-11.42, 13.8, -15.83), (-11.47, 13.93, -14.84), (-10.48, 13.88, -14.48), (-9.834, 13.72, -15.25), (-10.75, 13.58, -15.27), (8.916, -0.6339, -14.3), (9.237, -0.8972, -15.09), (8.237, -0.9937, -14.8), (8.214, -0.9319, -13.8), (9.2, -0.7971, -13.47), (9.832, -0.7757, -14.28), (8.791, -1.848, -15.05), (8.158, -1.869, -14.25), (8.753, -1.748, -13.43), (9.754, -1.651, -13.73), (9.777, -1.713, -14.73), (9.085, -2.1, -14.22), (8.021, 12.43, -14.24), (9.594, -1.188, -13.44), (8.214, 12.43, -14.53), (9.787, -1.184, -13.73), (8.138, 12.4, -14.86), (9.712, -1.214, -14.06), (7.838, 12.36, -15.04), (9.411, -1.261, -14.24), (7.488, 12.32, -14.97), (9.062, -1.296, -14.17), (7.295, 12.32, -14.68), (8.868, -1.3, -13.88), (7.371, 12.35, -14.34), (8.944, -1.27, -13.55), (7.671, 12.4, -14.16), (9.245, -1.223, -13.36), (9.62, -0.4901, -13.33), (9.941, -0.7534, -14.13), (8.941, -0.85, -13.83), (8.918, -0.7881, -12.83), (9.904, -0.6534, -12.51), (10.54, -0.6319, -13.31), (9.495, -1.704, -14.08), (8.862, -1.726, -13.28), (9.458, -1.604, -12.46), (10.46, -1.508, -12.76), (10.48, -1.569, -13.76), (9.789, -1.956, -13.25), (7.332, 13.07, -15.11), (7.673, 12.64, -15.89), (6.673, 12.55, -15.59), (6.65, 12.61, -14.59), (7.636, 12.74, -14.27), (8.268, 12.76, -15.07), (7.227, 11.69, -15.84), (6.594, 11.67, -15.04), (7.189, 11.79, -14.22), (8.19, 11.89, -14.52), (8.213, 11.83, -15.52), (7.508, 11.55, -15.02), (8.037, 13.22, -14.14), (8.377, 12.79, -14.92), (7.377, 12.69, -14.62), (7.354, 12.75, -13.62), (8.34, 12.89, -13.3), (8.973, 12.91, -14.1), (7.931, 11.84, -14.88), (7.298, 11.81, -14.07), (7.894, 11.94, -13.26), (8.894, 12.03, -13.55), (8.917, 11.97, -14.55), (8.212, 11.69, -14.05), (8.299, -0.5193, -14.0), (9.018, -0.8937, -14.43), (8.037, -0.8453, -14.79), (7.386, -0.6843, -14.02), (7.965, -0.6331, -13.18), (8.973, -0.7625, -13.44), (8.502, -1.778, -14.66), (7.493, -1.649, -14.4), (7.449, -1.518, -13.41), (8.43, -1.566, -13.05), (9.08, -1.727, -13.82), (8.159, -1.98, -13.83), (9.491, 12.51, -14.49), (8.19, -1.061, -12.92), (9.828, 12.46, -14.61), (8.526, -1.108, -13.03), (9.979, 12.41, -14.92), (8.677, -1.162, -13.34), (9.856, 12.38, -15.24), (8.554, -1.191, -13.66), (9.531, 12.39, -15.38), (8.229, -1.179, -13.81), (9.194, 12.44, -15.27), (7.893, -1.132, -13.69), (9.043, 12.49, -14.96), (7.742, -1.078, -13.39), (9.166, 12.52, -14.64), (7.865, -1.049, -13.07), (8.246, -0.3641, -12.82), (8.965, -0.7384, -13.25), (7.984, -0.6901, -13.61), (7.333, -0.5291, -12.84), (7.912, -0.4779, -12.0), (8.92, -0.6073, -12.26), (8.449, -1.623, -13.48), (7.441, -1.494, -13.23), (7.396, -1.363, -12.23), (8.377, -1.411, -11.87), (9.028, -1.572, -12.65), (8.106, -1.825, -12.65), (9.609, 13.14, -15.59), (10.31, 12.6, -16.0), (9.331, 12.65, -16.36), (8.68, 12.81, -15.58), (9.259, 12.86, -14.75), (10.27, 12.73, -15.0), (9.796, 11.72, -16.23), (8.788, 11.85, -15.97), (8.743, 11.98, -14.98), (9.724, 11.93, -14.62), (10.37, 11.77, -15.39), (9.464, 11.62, -15.41), (9.556, 13.3, -14.41), (10.26, 12.76, -14.82), (9.278, 12.8, -15.18), (8.627, 12.97, -14.41), (9.206, 13.02, -13.57), (10.21, 12.89, -13.83), (9.743, 11.87, -15.05), (8.735, 12.0, -14.79), (8.69, 12.13, -13.8), (9.671, 12.08, -13.44), (10.32, 11.92, -14.21), (9.411, 11.78, -14.23)], [], [(0, 1, 2), (1, 0, 5), (0, 2, 3), (0, 3, 4), (0, 4, 5), (1, 5, 10), (2, 1, 6), (3, 2, 7), (4, 3, 8), (5, 4, 9), (1, 10, 6), (2, 6, 7), (3, 7, 8), (4, 8, 9), (5, 9, 10), (6, 10, 11), (7, 6, 11), (8, 7, 11), (9, 8, 11), (10, 9, 11), (12, 13, 15, 14), (14, 15, 17, 16), (16, 17, 19, 18), (18, 19, 21, 20), (20, 21, 23, 22), (22, 23, 25, 24), (15, 13, 27, 25, 23, 21, 19, 17), (24, 25, 27, 26), (26, 27, 13, 12), (12, 14, 16, 18, 20, 22, 24, 26), (28, 29, 30), (29, 28, 33), (28, 30, 31), (28, 31, 32), (28, 32, 33), (29, 33, 38), (30, 29, 34), (31, 30, 35), (32, 31, 36), (33, 32, 37), (29, 38, 34), (30, 34, 35), (31, 35, 36), (32, 36, 37), (33, 37, 38), (34, 38, 39), (35, 34, 39), (36, 35, 39), (37, 36, 39), (38, 37, 39), (40, 41, 42), (41, 40, 45), (40, 42, 43), (40, 43, 44), (40, 44, 45), (41, 45, 50), (42, 41, 46), (43, 42, 47), (44, 43, 48), (45, 44, 49), (41, 50, 46), (42, 46, 47), (43, 47, 48), (44, 48, 49), (45, 49, 50), (46, 50, 51), (47, 46, 51), (48, 47, 51), (49, 48, 51), (50, 49, 51), (52, 53, 54), (53, 52, 57), (52, 54, 55), (52, 55, 56), (52, 56, 57), (53, 57, 62), (54, 53, 58), (55, 54, 59), (56, 55, 60), (57, 56, 61), (53, 62, 58), (54, 58, 59), (55, 59, 60), (56, 60, 61), (57, 61, 62), (58, 62, 63), (59, 58, 63), (60, 59, 63), (61, 60, 63), (62, 61, 63), (64, 65, 66), (65, 64, 69), (64, 66, 67), (64, 67, 68), (64, 68, 69), (65, 69, 74), (66, 65, 70), (67, 66, 71), (68, 67, 72), (69, 68, 73), (65, 74, 70), (66, 70, 71), (67, 71, 72), (68, 72, 73), (69, 73, 74), (70, 74, 75), (71, 70, 75), (72, 71, 75), (73, 72, 75), (74, 73, 75), (76, 77, 79, 78), (78, 79, 81, 80), (80, 81, 83, 82), (82, 83, 85, 84), (84, 85, 87, 86), (86, 87, 89, 88), (79, 77, 91, 89, 87, 85, 83, 81), (88, 89, 91, 90), (90, 91, 77, 76), (76, 78, 80, 82, 84, 86, 88, 90), (92, 93, 94), (93, 92, 97), (92, 94, 95), (92, 95, 96), (92, 96, 97), (93, 97, 102), (94, 93, 98), (95, 94, 99), (96, 95, 100), (97, 96, 101), (93, 102, 98), (94, 98, 99), (95, 99, 100), (96, 100, 101), (97, 101, 102), (98, 102, 103), (99, 98, 103), (100, 99, 103), (101, 100, 103), (102, 101, 103), (104, 105, 106), (105, 104, 109), (104, 106, 107), (104, 107, 108), (104, 108, 109), (105, 109, 114), (106, 105, 110), (107, 106, 111), (108, 107, 112), (109, 108, 113), (105, 114, 110), (106, 110, 111), (107, 111, 112), (108, 112, 113), (109, 113, 114), (110, 114, 115), (111, 110, 115), (112, 111, 115), (113, 112, 115), (114, 113, 115), (116, 117, 118), (117, 116, 121), (116, 118, 119), (116, 119, 120), (116, 120, 121), (117, 121, 126), (118, 117, 122), (119, 118, 123), (120, 119, 124), (121, 120, 125), (117, 126, 122), (118, 122, 123), (119, 123, 124), (120, 124, 125), (121, 125, 126), (122, 126, 127), (123, 122, 127), (124, 123, 127), (125, 124, 127), (126, 125, 127), (128, 129, 130), (129, 128, 133), (128, 130, 131), (128, 131, 132), (128, 132, 133), (129, 133, 138), (130, 129, 134), (131, 130, 135), (132, 131, 136), (133, 132, 137), (129, 138, 134), (130, 134, 135), (131, 135, 136), (132, 136, 137), (133, 137, 138), (134, 138, 139), (135, 134, 139), (136, 135, 139), (137, 136, 139), (138, 137, 139), (140, 141, 143, 142), (142, 143, 145, 144), (144, 145, 147, 146), (146, 147, 149, 148), (148, 149, 151, 150), (150, 151, 153, 152), (143, 141, 155, 153, 151, 149, 147, 145), (152, 153, 155, 154), (154, 155, 141, 140), (140, 142, 144, 146, 148, 150, 152, 154), (156, 157, 158), (157, 156, 161), (156, 158, 159), (156, 159, 160), (156, 160, 161), (157, 161, 166), (158, 157, 162), (159, 158, 163), (160, 159, 164), (161, 160, 165), (157, 166, 162), (158, 162, 163), (159, 163, 164), (160, 164, 165), (161, 165, 166), (162, 166, 167), (163, 162, 167), (164, 163, 167), (165, 164, 167), (166, 165, 167), (168, 169, 170), (169, 168, 173), (168, 170, 171), (168, 171, 172), (168, 172, 173), (169, 173, 178), (170, 169, 174), (171, 170, 175), (172, 171, 176), (173, 172, 177), (169, 178, 174), (170, 174, 175), (171, 175, 176), (172, 176, 177), (173, 177, 178), (174, 178, 179), (175, 174, 179), (176, 175, 179), (177, 176, 179), (178, 177, 179), (180, 181, 182), (181, 180, 185), (180, 182, 183), (180, 183, 184), (180, 184, 185), (181, 185, 190), (182, 181, 186), (183, 182, 187), (184, 183, 188), (185, 184, 189), (181, 190, 186), (182, 186, 187), (183, 187, 188), (184, 188, 189), (185, 189, 190), (186, 190, 191), (187, 186, 191), (188, 187, 191), (189, 188, 191), (190, 189, 191), (192, 193, 194), (193, 192, 197), (192, 194, 195), (192, 195, 196), (192, 196, 197), (193, 197, 202), (194, 193, 198), (195, 194, 199), (196, 195, 200), (197, 196, 201), (193, 202, 198), (194, 198, 199), (195, 199, 200), (196, 200, 201), (197, 201, 202), (198, 202, 203), (199, 198, 203), (200, 199, 203), (201, 200, 203), (202, 201, 203), (204, 205, 207, 206), (206, 207, 209, 208), (208, 209, 211, 210), (210, 211, 213, 212), (212, 213, 215, 214), (214, 215, 217, 216), (207, 205, 219, 217, 215, 213, 211, 209), (216, 217, 219, 218), (218, 219, 205, 204), (204, 206, 208, 210, 212, 214, 216, 218), (220, 221, 222), (221, 220, 225), (220, 222, 223), (220, 223, 224), (220, 224, 225), (221, 225, 230), (222, 221, 226), (223, 222, 227), (224, 223, 228), (225, 224, 229), (221, 230, 226), (222, 226, 227), (223, 227, 228), (224, 228, 229), (225, 229, 230), (226, 230, 231), (227, 226, 231), (228, 227, 231), (229, 228, 231), (230, 229, 231), (232, 233, 234), (233, 232, 237), (232, 234, 235), (232, 235, 236), (232, 236, 237), (233, 237, 242), (234, 233, 238), (235, 234, 239), (236, 235, 240), (237, 236, 241), (233, 242, 238), (234, 238, 239), (235, 239, 240), (236, 240, 241), (237, 241, 242), (238, 242, 243), (239, 238, 243), (240, 239, 243), (241, 240, 243), (242, 241, 243), (244, 245, 246), (245, 244, 249), (244, 246, 247), (244, 247, 248), (244, 248, 249), (245, 249, 254), (246, 245, 250), (247, 246, 251), (248, 247, 252), (249, 248, 253), (245, 254, 250), (246, 250, 251), (247, 251, 252), (248, 252, 253), (249, 253, 254), (250, 254, 255), (251, 250, 255), (252, 251, 255), (253, 252, 255), (254, 253, 255), (256, 257, 258), (257, 256, 261), (256, 258, 259), (256, 259, 260), (256, 260, 261), (257, 261, 266), (258, 257, 262), (259, 258, 263), (260, 259, 264), (261, 260, 265), (257, 266, 262), (258, 262, 263), (259, 263, 264), (260, 264, 265), (261, 265, 266), (262, 266, 267), (263, 262, 267), (264, 263, 267), (265, 264, 267), (266, 265, 267), (268, 269, 271, 270), (270, 271, 273, 272), (272, 273, 275, 274), (274, 275, 277, 276), (276, 277, 279, 278), (278, 279, 281, 280), (271, 269, 283, 281, 279, 277, 275, 273), (280, 281, 283, 282), (282, 283, 269, 268), (268, 270, 272, 274, 276, 278, 280, 282), (284, 285, 286), (285, 284, 289), (284, 286, 287), (284, 287, 288), (284, 288, 289), (285, 289, 294), (286, 285, 290), (287, 286, 291), (288, 287, 292), (289, 288, 293), (285, 294, 290), (286, 290, 291), (287, 291, 292), (288, 292, 293), (289, 293, 294), (290, 294, 295), (291, 290, 295), (292, 291, 295), (293, 292, 295), (294, 293, 295), (296, 297, 298), (297, 296, 301), (296, 298, 299), (296, 299, 300), (296, 300, 301), (297, 301, 306), (298, 297, 302), (299, 298, 303), (300, 299, 304), (301, 300, 305), (297, 306, 302), (298, 302, 303), (299, 303, 304), (300, 304, 305), (301, 305, 306), (302, 306, 307), (303, 302, 307), (304, 303, 307), (305, 304, 307), (306, 305, 307), (308, 309, 310), (309, 308, 313), (308, 310, 311), (308, 311, 312), (308, 312, 313), (309, 313, 318), (310, 309, 314), (311, 310, 315), (312, 311, 316), (313, 312, 317), (309, 318, 314), (310, 314, 315), (311, 315, 316), (312, 316, 317), (313, 317, 318), (314, 318, 319), (315, 314, 319), (316, 315, 319), (317, 316, 319), (318, 317, 319), (320, 321, 322), (321, 320, 325), (320, 322, 323), (320, 323, 324), (320, 324, 325), (321, 325, 330), (322, 321, 326), (323, 322, 327), (324, 323, 328), (325, 324, 329), (321, 330, 326), (322, 326, 327), (323, 327, 328), (324, 328, 329), (325, 329, 330), (326, 330, 331), (327, 326, 331), (328, 327, 331), (329, 328, 331), (330, 329, 331), (332, 333, 335, 334), (334, 335, 337, 336), (336, 337, 339, 338), (338, 339, 341, 340), (340, 341, 343, 342), (342, 343, 345, 344), (335, 333, 347, 345, 343, 341, 339, 337), (344, 345, 347, 346), (346, 347, 333, 332), (332, 334, 336, 338, 340, 342, 344, 346), (348, 349, 350), (349, 348, 353), (348, 350, 351), (348, 351, 352), (348, 352, 353), (349, 353, 358), (350, 349, 354), (351, 350, 355), (352, 351, 356), (353, 352, 357), (349, 358, 354), (350, 354, 355), (351, 355, 356), (352, 356, 357), (353, 357, 358), (354, 358, 359), (355, 354, 359), (356, 355, 359), (357, 356, 359), (358, 357, 359), (360, 361, 362), (361, 360, 365), (360, 362, 363), (360, 363, 364), (360, 364, 365), (361, 365, 370), (362, 361, 366), (363, 362, 367), (364, 363, 368), (365, 364, 369), (361, 370, 366), (362, 366, 367), (363, 367, 368), (364, 368, 369), (365, 369, 370), (366, 370, 371), (367, 366, 371), (368, 367, 371), (369, 368, 371), (370, 369, 371), (372, 373, 374), (373, 372, 377), (372, 374, 375), (372, 375, 376), (372, 376, 377), (373, 377, 382), (374, 373, 378), (375, 374, 379), (376, 375, 380), (377, 376, 381), (373, 382, 378), (374, 378, 379), (375, 379, 380), (376, 380, 381), (377, 381, 382), (378, 382, 383), (379, 378, 383), (380, 379, 383), (381, 380, 383), (382, 381, 383), (384, 385, 386), (385, 384, 389), (384, 386, 387), (384, 387, 388), (384, 388, 389), (385, 389, 394), (386, 385, 390), (387, 386, 391), (388, 387, 392), (389, 388, 393), (385, 394, 390), (386, 390, 391), (387, 391, 392), (388, 392, 393), (389, 393, 394), (390, 394, 395), (391, 390, 395), (392, 391, 395), (393, 392, 395), (394, 393, 395), (396, 397, 399, 398), (398, 399, 401, 400), (400, 401, 403, 402), (402, 403, 405, 404), (404, 405, 407, 406), (406, 407, 409, 408), (399, 397, 411, 409, 407, 405, 403, 401), (408, 409, 411, 410), (410, 411, 397, 396), (396, 398, 400, 402, 404, 406, 408, 410), (412, 413, 414), (413, 412, 417), (412, 414, 415), (412, 415, 416), (412, 416, 417), (413, 417, 422), (414, 413, 418), (415, 414, 419), (416, 415, 420), (417, 416, 421), (413, 422, 418), (414, 418, 419), (415, 419, 420), (416, 420, 421), (417, 421, 422), (418, 422, 423), (419, 418, 423), (420, 419, 423), (421, 420, 423), (422, 421, 423), (424, 425, 426), (425, 424, 429), (424, 426, 427), (424, 427, 428), (424, 428, 429), (425, 429, 434), (426, 425, 430), (427, 426, 431), (428, 427, 432), (429, 428, 433), (425, 434, 430), (426, 430, 431), (427, 431, 432), (428, 432, 433), (429, 433, 434), (430, 434, 435), (431, 430, 435), (432, 431, 435), (433, 432, 435), (434, 433, 435), (436, 437, 438), (437, 436, 441), (436, 438, 439), (436, 439, 440), (436, 440, 441), (437, 441, 446), (438, 437, 442), (439, 438, 443), (440, 439, 444), (441, 440, 445), (437, 446, 442), (438, 442, 443), (439, 443, 444), (440, 444, 445), (441, 445, 446), (442, 446, 447), (443, 442, 447), (444, 443, 447), (445, 444, 447), (446, 445, 447), (448, 449, 450), (449, 448, 453), (448, 450, 451), (448, 451, 452), (448, 452, 453), (449, 453, 458), (450, 449, 454), (451, 450, 455), (452, 451, 456), (453, 452, 457), (449, 458, 454), (450, 454, 455), (451, 455, 456), (452, 456, 457), (453, 457, 458), (454, 458, 459), (455, 454, 459), (456, 455, 459), (457, 456, 459), (458, 457, 459), (460, 461, 463, 462), (462, 463, 465, 464), (464, 465, 467, 466), (466, 467, 469, 468), (468, 469, 471, 470), (470, 471, 473, 472), (463, 461, 475, 473, 471, 469, 467, 465), (472, 473, 475, 474), (474, 475, 461, 460), (460, 462, 464, 466, 468, 470, 472, 474), (476, 477, 478), (477, 476, 481), (476, 478, 479), (476, 479, 480), (476, 480, 481), (477, 481, 486), (478, 477, 482), (479, 478, 483), (480, 479, 484), (481, 480, 485), (477, 486, 482), (478, 482, 483), (479, 483, 484), (480, 484, 485), (481, 485, 486), (482, 486, 487), (483, 482, 487), (484, 483, 487), (485, 484, 487), (486, 485, 487), (488, 489, 490), (489, 488, 493), (488, 490, 491), (488, 491, 492), (488, 492, 493), (489, 493, 498), (490, 489, 494), (491, 490, 495), (492, 491, 496), (493, 492, 497), (489, 498, 494), (490, 494, 495), (491, 495, 496), (492, 496, 497), (493, 497, 498), (494, 498, 499), (495, 494, 499), (496, 495, 499), (497, 496, 499), (498, 497, 499), (500, 501, 502), (501, 500, 505), (500, 502, 503), (500, 503, 504), (500, 504, 505), (501, 505, 510), (502, 501, 506), (503, 502, 507), (504, 503, 508), (505, 504, 509), (501, 510, 506), (502, 506, 507), (503, 507, 508), (504, 508, 509), (505, 509, 510), (506, 510, 511), (507, 506, 511), (508, 507, 511), (509, 508, 511), (510, 509, 511), (512, 513, 514), (513, 512, 517), (512, 514, 515), (512, 515, 516), (512, 516, 517), (513, 517, 522), (514, 513, 518), (515, 514, 519), (516, 515, 520), (517, 516, 521), (513, 522, 518), (514, 518, 519), (515, 519, 520), (516, 520, 521), (517, 521, 522), (518, 522, 523), (519, 518, 523), (520, 519, 523), (521, 520, 523), (522, 521, 523), (524, 525, 527, 526), (526, 527, 529, 528), (528, 529, 531, 530), (530, 531, 533, 532), (532, 533, 535, 534), (534, 535, 537, 536), (527, 525, 539, 537, 535, 533, 531, 529), (536, 537, 539, 538), (538, 539, 525, 524), (524, 526, 528, 530, 532, 534, 536, 538), (540, 541, 542), (541, 540, 545), (540, 542, 543), (540, 543, 544), (540, 544, 545), (541, 545, 550), (542, 541, 546), (543, 542, 547), (544, 543, 548), (545, 544, 549), (541, 550, 546), (542, 546, 547), (543, 547, 548), (544, 548, 549), (545, 549, 550), (546, 550, 551), (547, 546, 551), (548, 547, 551), (549, 548, 551), (550, 549, 551), (552, 553, 554), (553, 552, 557), (552, 554, 555), (552, 555, 556), (552, 556, 557), (553, 557, 562), (554, 553, 558), (555, 554, 559), (556, 555, 560), (557, 556, 561), (553, 562, 558), (554, 558, 559), (555, 559, 560), (556, 560, 561), (557, 561, 562), (558, 562, 563), (559, 558, 563), (560, 559, 563), (561, 560, 563), (562, 561, 563), (564, 565, 566), (565, 564, 569), (564, 566, 567), (564, 567, 568), (564, 568, 569), (565, 569, 574), (566, 565, 570), (567, 566, 571), (568, 567, 572), (569, 568, 573), (565, 574, 570), (566, 570, 571), (567, 571, 572), (568, 572, 573), (569, 573, 574), (570, 574, 575), (571, 570, 575), (572, 571, 575), (573, 572, 575), (574, 573, 575), (576, 577, 578), (577, 576, 581), (576, 578, 579), (576, 579, 580), (576, 580, 581), (577, 581, 586), (578, 577, 582), (579, 578, 583), (580, 579, 584), (581, 580, 585), (577, 586, 582), (578, 582, 583), (579, 583, 584), (580, 584, 585), (581, 585, 586), (582, 586, 587), (583, 582, 587), (584, 583, 587), (585, 584, 587), (586, 585, 587), (588, 589, 591, 590), (590, 591, 593, 592), (592, 593, 595, 594), (594, 595, 597, 596), (596, 597, 599, 598), (598, 599, 601, 600), (591, 589, 603, 601, 599, 597, 595, 593), (600, 601, 603, 602), (602, 603, 589, 588), (588, 590, 592, 594, 596, 598, 600, 602), (604, 605, 606), (605, 604, 609), (604, 606, 607), (604, 607, 608), (604, 608, 609), (605, 609, 614), (606, 605, 610), (607, 606, 611), (608, 607, 612), (609, 608, 613), (605, 614, 610), (606, 610, 611), (607, 611, 612), (608, 612, 613), (609, 613, 614), (610, 614, 615), (611, 610, 615), (612, 611, 615), (613, 612, 615), (614, 613, 615), (616, 617, 618), (617, 616, 621), (616, 618, 619), (616, 619, 620), (616, 620, 621), (617, 621, 626), (618, 617, 622), (619, 618, 623), (620, 619, 624), (621, 620, 625), (617, 626, 622), (618, 622, 623), (619, 623, 624), (620, 624, 625), (621, 625, 626), (622, 626, 627), (623, 622, 627), (624, 623, 627), (625, 624, 627), (626, 625, 627), (628, 629, 630), (629, 628, 633), (628, 630, 631), (628, 631, 632), (628, 632, 633), (629, 633, 638), (630, 629, 634), (631, 630, 635), (632, 631, 636), (633, 632, 637), (629, 638, 634), (630, 634, 635), (631, 635, 636), (632, 636, 637), (633, 637, 638), (634, 638, 639), (635, 634, 639), (636, 635, 639), (637, 636, 639), (638, 637, 639), (640, 641, 642), (641, 640, 645), (640, 642, 643), (640, 643, 644), (640, 644, 645), (641, 645, 650), (642, 641, 646), (643, 642, 647), (644, 643, 648), (645, 644, 649), (641, 650, 646), (642, 646, 647), (643, 647, 648), (644, 648, 649), (645, 649, 650), (646, 650, 651), (647, 646, 651), (648, 647, 651), (649, 648, 651), (650, 649, 651), (652, 653, 655, 654), (654, 655, 657, 656), (656, 657, 659, 658), (658, 659, 661, 660), (660, 661, 663, 662), (662, 663, 665, 664), (655, 653, 667, 665, 663, 661, 659, 657), (664, 665, 667, 666), (666, 667, 653, 652), (652, 654, 656, 658, 660, 662, 664, 666), (668, 669, 670), (669, 668, 673), (668, 670, 671), (668, 671, 672), (668, 672, 673), (669, 673, 678), (670, 669, 674), (671, 670, 675), (672, 671, 676), (673, 672, 677), (669, 678, 674), (670, 674, 675), (671, 675, 676), (672, 676, 677), (673, 677, 678), (674, 678, 679), (675, 674, 679), (676, 675, 679), (677, 676, 679), (678, 677, 679), (680, 681, 682), (681, 680, 685), (680, 682, 683), (680, 683, 684), (680, 684, 685), (681, 685, 690), (682, 681, 686), (683, 682, 687), (684, 683, 688), (685, 684, 689), (681, 690, 686), (682, 686, 687), (683, 687, 688), (684, 688, 689), (685, 689, 690), (686, 690, 691), (687, 686, 691), (688, 687, 691), (689, 688, 691), (690, 689, 691), (692, 693, 694), (693, 692, 697), (692, 694, 695), (692, 695, 696), (692, 696, 697), (693, 697, 702), (694, 693, 698), (695, 694, 699), (696, 695, 700), (697, 696, 701), (693, 702, 698), (694, 698, 699), (695, 699, 700), (696, 700, 701), (697, 701, 702), (698, 702, 703), (699, 698, 703), (700, 699, 703), (701, 700, 703), (702, 701, 703), (704, 705, 706), (705, 704, 709), (704, 706, 707), (704, 707, 708), (704, 708, 709), (705, 709, 714), (706, 705, 710), (707, 706, 711), (708, 707, 712), (709, 708, 713), (705, 714, 710), (706, 710, 711), (707, 711, 712), (708, 712, 713), (709, 713, 714), (710, 714, 715), (711, 710, 715), (712, 711, 715), (713, 712, 715), (714, 713, 715), (716, 717, 719, 718), (718, 719, 721, 720), (720, 721, 723, 722), (722, 723, 725, 724), (724, 725, 727, 726), (726, 727, 729, 728), (719, 717, 731, 729, 727, 725, 723, 721), (728, 729, 731, 730), (730, 731, 717, 716), (716, 718, 720, 722, 724, 726, 728, 730), (732, 733, 734), (733, 732, 737), (732, 734, 735), (732, 735, 736), (732, 736, 737), (733, 737, 742), (734, 733, 738), (735, 734, 739), (736, 735, 740), (737, 736, 741), (733, 742, 738), (734, 738, 739), (735, 739, 740), (736, 740, 741), (737, 741, 742), (738, 742, 743), (739, 738, 743), (740, 739, 743), (741, 740, 743), (742, 741, 743), (744, 745, 746), (745, 744, 749), (744, 746, 747), (744, 747, 748), (744, 748, 749), (745, 749, 754), (746, 745, 750), (747, 746, 751), (748, 747, 752), (749, 748, 753), (745, 754, 750), (746, 750, 751), (747, 751, 752), (748, 752, 753), (749, 753, 754), (750, 754, 755), (751, 750, 755), (752, 751, 755), (753, 752, 755), (754, 753, 755), (756, 757, 758), (757, 756, 761), (756, 758, 759), (756, 759, 760), (756, 760, 761), (757, 761, 766), (758, 757, 762), (759, 758, 763), (760, 759, 764), (761, 760, 765), (757, 766, 762), (758, 762, 763), (759, 763, 764), (760, 764, 765), (761, 765, 766), (762, 766, 767), (763, 762, 767), (764, 763, 767), (765, 764, 767), (766, 765, 767), (768, 769, 770), (769, 768, 773), (768, 770, 771), (768, 771, 772), (768, 772, 773), (769, 773, 778), (770, 769, 774), (771, 770, 775), (772, 771, 776), (773, 772, 777), (769, 778, 774), (770, 774, 775), (771, 775, 776), (772, 776, 777), (773, 777, 778), (774, 778, 779), (775, 774, 779), (776, 775, 779), (777, 776, 779), (778, 777, 779), (780, 781, 783, 782), (782, 783, 785, 784), (784, 785, 787, 786), (786, 787, 789, 788), (788, 789, 791, 790), (790, 791, 793, 792), (783, 781, 795, 793, 791, 789, 787, 785), (792, 793, 795, 794), (794, 795, 781, 780), (780, 782, 784, 786, 788, 790, 792, 794), (796, 797, 798), (797, 796, 801), (796, 798, 799), (796, 799, 800), (796, 800, 801), (797, 801, 806), (798, 797, 802), (799, 798, 803), (800, 799, 804), (801, 800, 805), (797, 806, 802), (798, 802, 803), (799, 803, 804), (800, 804, 805), (801, 805, 806), (802, 806, 807), (803, 802, 807), (804, 803, 807), (805, 804, 807), (806, 805, 807), (808, 809, 810), (809, 808, 813), (808, 810, 811), (808, 811, 812), (808, 812, 813), (809, 813, 818), (810, 809, 814), (811, 810, 815), (812, 811, 816), (813, 812, 817), (809, 818, 814), (810, 814, 815), (811, 815, 816), (812, 816, 817), (813, 817, 818), (814, 818, 819), (815, 814, 819), (816, 815, 819), (817, 816, 819), (818, 817, 819), (820, 821, 822), (821, 820, 825), (820, 822, 823), (820, 823, 824), (820, 824, 825), (821, 825, 830), (822, 821, 826), (823, 822, 827), (824, 823, 828), (825, 824, 829), (821, 830, 826), (822, 826, 827), (823, 827, 828), (824, 828, 829), (825, 829, 830), (826, 830, 831), (827, 826, 831), (828, 827, 831), (829, 828, 831), (830, 829, 831), (832, 833, 834), (833, 832, 837), (832, 834, 835), (832, 835, 836), (832, 836, 837), (833, 837, 842), (834, 833, 838), (835, 834, 839), (836, 835, 840), (837, 836, 841), (833, 842, 838), (834, 838, 839), (835, 839, 840), (836, 840, 841), (837, 841, 842), (838, 842, 843), (839, 838, 843), (840, 839, 843), (841, 840, 843), (842, 841, 843), (844, 845, 847, 846), (846, 847, 849, 848), (848, 849, 851, 850), (850, 851, 853, 852), (852, 853, 855, 854), (854, 855, 857, 856), (847, 845, 859, 857, 855, 853, 851, 849), (856, 857, 859, 858), (858, 859, 845, 844), (844, 846, 848, 850, 852, 854, 856, 858), (860, 861, 862), (861, 860, 865), (860, 862, 863), (860, 863, 864), (860, 864, 865), (861, 865, 870), (862, 861, 866), (863, 862, 867), (864, 863, 868), (865, 864, 869), (861, 870, 866), (862, 866, 867), (863, 867, 868), (864, 868, 869), (865, 869, 870), (866, 870, 871), (867, 866, 871), (868, 867, 871), (869, 868, 871), (870, 869, 871), (872, 873, 874), (873, 872, 877), (872, 874, 875), (872, 875, 876), (872, 876, 877), (873, 877, 882), (874, 873, 878), (875, 874, 879), (876, 875, 880), (877, 876, 881), (873, 882, 878), (874, 878, 879), (875, 879, 880), (876, 880, 881), (877, 881, 882), (878, 882, 883), (879, 878, 883), (880, 879, 883), (881, 880, 883), (882, 881, 883), (884, 885, 886), (885, 884, 889), (884, 886, 887), (884, 887, 888), (884, 888, 889), (885, 889, 894), (886, 885, 890), (887, 886, 891), (888, 887, 892), (889, 888, 893), (885, 894, 890), (886, 890, 891), (887, 891, 892), (888, 892, 893), (889, 893, 894), (890, 894, 895), (891, 890, 895), (892, 891, 895), (893, 892, 895), (894, 893, 895), (896, 897, 898), (897, 896, 901), (896, 898, 899), (896, 899, 900), (896, 900, 901), (897, 901, 906), (898, 897, 902), (899, 898, 903), (900, 899, 904), (901, 900, 905), (897, 906, 902), (898, 902, 903), (899, 903, 904), (900, 904, 905), (901, 905, 906), (902, 906, 907), (903, 902, 907), (904, 903, 907), (905, 904, 907), (906, 905, 907), (908, 909, 911, 910), (910, 911, 913, 912), (912, 913, 915, 914), (914, 915, 917, 916), (916, 917, 919, 918), (918, 919, 921, 920), (911, 909, 923, 921, 919, 917, 915, 913), (920, 921, 923, 922), (922, 923, 909, 908), (908, 910, 912, 914, 916, 918, 920, 922), (924, 925, 926), (925, 924, 929), (924, 926, 927), (924, 927, 928), (924, 928, 929), (925, 929, 934), (926, 925, 930), (927, 926, 931), (928, 927, 932), (929, 928, 933), (925, 934, 930), (926, 930, 931), (927, 931, 932), (928, 932, 933), (929, 933, 934), (930, 934, 935), (931, 930, 935), (932, 931, 935), (933, 932, 935), (934, 933, 935), (936, 937, 938), (937, 936, 941), (936, 938, 939), (936, 939, 940), (936, 940, 941), (937, 941, 946), (938, 937, 942), (939, 938, 943), (940, 939, 944), (941, 940, 945), (937, 946, 942), (938, 942, 943), (939, 943, 944), (940, 944, 945), (941, 945, 946), (942, 946, 947), (943, 942, 947), (944, 943, 947), (945, 944, 947), (946, 945, 947), (948, 949, 950), (949, 948, 953), (948, 950, 951), (948, 951, 952), (948, 952, 953), (949, 953, 958), (950, 949, 954), (951, 950, 955), (952, 951, 956), (953, 952, 957), (949, 958, 954), (950, 954, 955), (951, 955, 956), (952, 956, 957), (953, 957, 958), (954, 958, 959), (955, 954, 959), (956, 955, 959), (957, 956, 959), (958, 957, 959), (960, 961, 962), (961, 960, 965), (960, 962, 963), (960, 963, 964), (960, 964, 965), (961, 965, 970), (962, 961, 966), (963, 962, 967), (964, 963, 968), (965, 964, 969), (961, 970, 966), (962, 966, 967), (963, 967, 968), (964, 968, 969), (965, 969, 970), (966, 970, 971), (967, 966, 971), (968, 967, 971), (969, 968, 971), (970, 969, 971), (972, 973, 975, 974), (974, 975, 977, 976), (976, 977, 979, 978), (978, 979, 981, 980), (980, 981, 983, 982), (982, 983, 985, 984), (975, 973, 987, 985, 983, 981, 979, 977), (984, 985, 987, 986), (986, 987, 973, 972), (972, 974, 976, 978, 980, 982, 984, 986), (988, 989, 990), (989, 988, 993), (988, 990, 991), (988, 991, 992), (988, 992, 993), (989, 993, 998), (990, 989, 994), (991, 990, 995), (992, 991, 996), (993, 992, 997), (989, 998, 994), (990, 994, 995), (991, 995, 996), (992, 996, 997), (993, 997, 998), (994, 998, 999), (995, 994, 999), (996, 995, 999), (997, 996, 999), (998, 997, 999), (1000, 1001, 1002), (1001, 1000, 1005), (1000, 1002, 1003), (1000, 1003, 1004), (1000, 1004, 1005), (1001, 1005, 1010), (1002, 1001, 1006), (1003, 1002, 1007), (1004, 1003, 1008), (1005, 1004, 1009), (1001, 1010, 1006), (1002, 1006, 1007), (1003, 1007, 1008), (1004, 1008, 1009), (1005, 1009, 1010), (1006, 1010, 1011), (1007, 1006, 1011), (1008, 1007, 1011), (1009, 1008, 1011), (1010, 1009, 1011), (1012, 1013, 1014), (1013, 1012, 1017), (1012, 1014, 1015), (1012, 1015, 1016), (1012, 1016, 1017), (1013, 1017, 1022), (1014, 1013, 1018), (1015, 1014, 1019), (1016, 1015, 1020), (1017, 1016, 1021), (1013, 1022, 1018), (1014, 1018, 1019), (1015, 1019, 1020), (1016, 1020, 1021), (1017, 1021, 1022), (1018, 1022, 1023), (1019, 1018, 1023), (1020, 1019, 1023), (1021, 1020, 1023), (1022, 1021, 1023), (1024, 1025, 1026), (1025, 1024, 1029), (1024, 1026, 1027), (1024, 1027, 1028), (1024, 1028, 1029), (1025, 1029, 1034), (1026, 1025, 1030), (1027, 1026, 1031), (1028, 1027, 1032), (1029, 1028, 1033), (1025, 1034, 1030), (1026, 1030, 1031), (1027, 1031, 1032), (1028, 1032, 1033), (1029, 1033, 1034), (1030, 1034, 1035), (1031, 1030, 1035), (1032, 1031, 1035), (1033, 1032, 1035), (1034, 1033, 1035), (1036, 1037, 1039, 1038), (1038, 1039, 1041, 1040), (1040, 1041, 1043, 1042), (1042, 1043, 1045, 1044), (1044, 1045, 1047, 1046), (1046, 1047, 1049, 1048), (1039, 1037, 1051, 1049, 1047, 1045, 1043, 1041), (1048, 1049, 1051, 1050), (1050, 1051, 1037, 1036), (1036, 1038, 1040, 1042, 1044, 1046, 1048, 1050), (1052, 1053, 1054), (1053, 1052, 1057), (1052, 1054, 1055), (1052, 1055, 1056), (1052, 1056, 1057), (1053, 1057, 1062), (1054, 1053, 1058), (1055, 1054, 1059), (1056, 1055, 1060), (1057, 1056, 1061), (1053, 1062, 1058), (1054, 1058, 1059), (1055, 1059, 1060), (1056, 1060, 1061), (1057, 1061, 1062), (1058, 1062, 1063), (1059, 1058, 1063), (1060, 1059, 1063), (1061, 1060, 1063), (1062, 1061, 1063), (1064, 1065, 1066), (1065, 1064, 1069), (1064, 1066, 1067), (1064, 1067, 1068), (1064, 1068, 1069), (1065, 1069, 1074), (1066, 1065, 1070), (1067, 1066, 1071), (1068, 1067, 1072), (1069, 1068, 1073), (1065, 1074, 1070), (1066, 1070, 1071), (1067, 1071, 1072), (1068, 1072, 1073), (1069, 1073, 1074), (1070, 1074, 1075), (1071, 1070, 1075), (1072, 1071, 1075), (1073, 1072, 1075), (1074, 1073, 1075), (1076, 1077, 1078), (1077, 1076, 1081), (1076, 1078, 1079), (1076, 1079, 1080), (1076, 1080, 1081), (1077, 1081, 1086), (1078, 1077, 1082), (1079, 1078, 1083), (1080, 1079, 1084), (1081, 1080, 1085), (1077, 1086, 1082), (1078, 1082, 1083), (1079, 1083, 1084), (1080, 1084, 1085), (1081, 1085, 1086), (1082, 1086, 1087), (1083, 1082, 1087), (1084, 1083, 1087), (1085, 1084, 1087), (1086, 1085, 1087), (1088, 1089, 1090), (1089, 1088, 1093), (1088, 1090, 1091), (1088, 1091, 1092), (1088, 1092, 1093), (1089, 1093, 1098), (1090, 1089, 1094), (1091, 1090, 1095), (1092, 1091, 1096), (1093, 1092, 1097), (1089, 1098, 1094), (1090, 1094, 1095), (1091, 1095, 1096), (1092, 1096, 1097), (1093, 1097, 1098), (1094, 1098, 1099), (1095, 1094, 1099), (1096, 1095, 1099), (1097, 1096, 1099), (1098, 1097, 1099), (1100, 1101, 1103, 1102), (1102, 1103, 1105, 1104), (1104, 1105, 1107, 1106), (1106, 1107, 1109, 1108), (1108, 1109, 1111, 1110), (1110, 1111, 1113, 1112), (1103, 1101, 1115, 1113, 1111, 1109, 1107, 1105), (1112, 1113, 1115, 1114), (1114, 1115, 1101, 1100), (1100, 1102, 1104, 1106, 1108, 1110, 1112, 1114), (1116, 1117, 1118), (1117, 1116, 1121), (1116, 1118, 1119), (1116, 1119, 1120), (1116, 1120, 1121), (1117, 1121, 1126), (1118, 1117, 1122), (1119, 1118, 1123), (1120, 1119, 1124), (1121, 1120, 1125), (1117, 1126, 1122), (1118, 1122, 1123), (1119, 1123, 1124), (1120, 1124, 1125), (1121, 1125, 1126), (1122, 1126, 1127), (1123, 1122, 1127), (1124, 1123, 1127), (1125, 1124, 1127), (1126, 1125, 1127), (1128, 1129, 1130), (1129, 1128, 1133), (1128, 1130, 1131), (1128, 1131, 1132), (1128, 1132, 1133), (1129, 1133, 1138), (1130, 1129, 1134), (1131, 1130, 1135), (1132, 1131, 1136), (1133, 1132, 1137), (1129, 1138, 1134), (1130, 1134, 1135), (1131, 1135, 1136), (1132, 1136, 1137), (1133, 1137, 1138), (1134, 1138, 1139), (1135, 1134, 1139), (1136, 1135, 1139), (1137, 1136, 1139), (1138, 1137, 1139), (1140, 1141, 1142), (1141, 1140, 1145), (1140, 1142, 1143), (1140, 1143, 1144), (1140, 1144, 1145), (1141, 1145, 1150), (1142, 1141, 1146), (1143, 1142, 1147), (1144, 1143, 1148), (1145, 1144, 1149), (1141, 1150, 1146), (1142, 1146, 1147), (1143, 1147, 1148), (1144, 1148, 1149), (1145, 1149, 1150), (1146, 1150, 1151), (1147, 1146, 1151), (1148, 1147, 1151), (1149, 1148, 1151), (1150, 1149, 1151), (1152, 1153, 1154), (1153, 1152, 1157), (1152, 1154, 1155), (1152, 1155, 1156), (1152, 1156, 1157), (1153, 1157, 1162), (1154, 1153, 1158), (1155, 1154, 1159), (1156, 1155, 1160), (1157, 1156, 1161), (1153, 1162, 1158), (1154, 1158, 1159), (1155, 1159, 1160), (1156, 1160, 1161), (1157, 1161, 1162), (1158, 1162, 1163), (1159, 1158, 1163), (1160, 1159, 1163), (1161, 1160, 1163), (1162, 1161, 1163), (1164, 1165, 1167, 1166), (1166, 1167, 1169, 1168), (1168, 1169, 1171, 1170), (1170, 1171, 1173, 1172), (1172, 1173, 1175, 1174), (1174, 1175, 1177, 1176), (1167, 1165, 1179, 1177, 1175, 1173, 1171, 1169), (1176, 1177, 1179, 1178), (1178, 1179, 1165, 1164), (1164, 1166, 1168, 1170, 1172, 1174, 1176, 1178), (1180, 1181, 1182), (1181, 1180, 1185), (1180, 1182, 1183), (1180, 1183, 1184), (1180, 1184, 1185), (1181, 1185, 1190), (1182, 1181, 1186), (1183, 1182, 1187), (1184, 1183, 1188), (1185, 1184, 1189), (1181, 1190, 1186), (1182, 1186, 1187), (1183, 1187, 1188), (1184, 1188, 1189), (1185, 1189, 1190), (1186, 1190, 1191), (1187, 1186, 1191), (1188, 1187, 1191), (1189, 1188, 1191), (1190, 1189, 1191), (1192, 1193, 1194), (1193, 1192, 1197), (1192, 1194, 1195), (1192, 1195, 1196), (1192, 1196, 1197), (1193, 1197, 1202), (1194, 1193, 1198), (1195, 1194, 1199), (1196, 1195, 1200), (1197, 1196, 1201), (1193, 1202, 1198), (1194, 1198, 1199), (1195, 1199, 1200), (1196, 1200, 1201), (1197, 1201, 1202), (1198, 1202, 1203), (1199, 1198, 1203), (1200, 1199, 1203), (1201, 1200, 1203), (1202, 1201, 1203), (1204, 1205, 1206), (1205, 1204, 1209), (1204, 1206, 1207), (1204, 1207, 1208), (1204, 1208, 1209), (1205, 1209, 1214), (1206, 1205, 1210), (1207, 1206, 1211), (1208, 1207, 1212), (1209, 1208, 1213), (1205, 1214, 1210), (1206, 1210, 1211), (1207, 1211, 1212), (1208, 1212, 1213), (1209, 1213, 1214), (1210, 1214, 1215), (1211, 1210, 1215), (1212, 1211, 1215), (1213, 1212, 1215), (1214, 1213, 1215), (1216, 1217, 1218), (1217, 1216, 1221), (1216, 1218, 1219), (1216, 1219, 1220), (1216, 1220, 1221), (1217, 1221, 1226), (1218, 1217, 1222), (1219, 1218, 1223), (1220, 1219, 1224), (1221, 1220, 1225), (1217, 1226, 1222), (1218, 1222, 1223), (1219, 1223, 1224), (1220, 1224, 1225), (1221, 1225, 1226), (1222, 1226, 1227), (1223, 1222, 1227), (1224, 1223, 1227), (1225, 1224, 1227), (1226, 1225, 1227), (1228, 1229, 1231, 1230), (1230, 1231, 1233, 1232), (1232, 1233, 1235, 1234), (1234, 1235, 1237, 1236), (1236, 1237, 1239, 1238), (1238, 1239, 1241, 1240), (1231, 1229, 1243, 1241, 1239, 1237, 1235, 1233), (1240, 1241, 1243, 1242), (1242, 1243, 1229, 1228), (1228, 1230, 1232, 1234, 1236, 1238, 1240, 1242), (1244, 1245, 1246), (1245, 1244, 1249), (1244, 1246, 1247), (1244, 1247, 1248), (1244, 1248, 1249), (1245, 1249, 1254), (1246, 1245, 1250), (1247, 1246, 1251), (1248, 1247, 1252), (1249, 1248, 1253), (1245, 1254, 1250), (1246, 1250, 1251), (1247, 1251, 1252), (1248, 1252, 1253), (1249, 1253, 1254), (1250, 1254, 1255), (1251, 1250, 1255), (1252, 1251, 1255), (1253, 1252, 1255), (1254, 1253, 1255), (1256, 1257, 1258), (1257, 1256, 1261), (1256, 1258, 1259), (1256, 1259, 1260), (1256, 1260, 1261), (1257, 1261, 1266), (1258, 1257, 1262), (1259, 1258, 1263), (1260, 1259, 1264), (1261, 1260, 1265), (1257, 1266, 1262), (1258, 1262, 1263), (1259, 1263, 1264), (1260, 1264, 1265), (1261, 1265, 1266), (1262, 1266, 1267), (1263, 1262, 1267), (1264, 1263, 1267), (1265, 1264, 1267), (1266, 1265, 1267), (1268, 1269, 1270), (1269, 1268, 1273), (1268, 1270, 1271), (1268, 1271, 1272), (1268, 1272, 1273), (1269, 1273, 1278), (1270, 1269, 1274), (1271, 1270, 1275), (1272, 1271, 1276), (1273, 1272, 1277), (1269, 1278, 1274), (1270, 1274, 1275), (1271, 1275, 1276), (1272, 1276, 1277), (1273, 1277, 1278), (1274, 1278, 1279), (1275, 1274, 1279), (1276, 1275, 1279), (1277, 1276, 1279), (1278, 1277, 1279)])
me_icosphere_018.use_remesh_preserve_volume = False
me_icosphere_018.use_remesh_preserve_attributes = False
me_icosphere_018.use_mirror_vertex_groups = False
me_icosphere_018.update()
me_icosphere_025 = bpy.data.meshes.new('Icosphere.025')
me_icosphere_025.from_pydata([(0.0, 0.0, -0.6946), (0.7236, -0.5257, -0.4472), (-0.2764, -0.8506, -0.4472), (-0.8944, 0.0, -0.4472), (-0.2764, 0.8506, -0.4472), (0.7236, 0.5257, -0.4472), (0.2764, -0.8506, 0.4472), (-0.7236, -0.5257, 0.4472), (-0.7236, 0.5257, 0.4472), (0.2764, 0.8506, 0.4472), (0.8944, 0.0, 0.4472), (0.0, 0.0, 0.784), (0.0, 1.06, -13.75), (0.0, 1.06, -0.01236), (0.3325, 0.9221, -13.75), (0.3325, 0.9221, -0.01236), (0.4702, 0.5897, -13.75), (0.4702, 0.5897, -0.01236), (0.3325, 0.2572, -13.75), (0.3325, 0.2572, -0.01236), (-4.11e-08, 0.1195, -13.75), (-4.11e-08, 0.1195, -0.01236), (-0.3325, 0.2572, -13.75), (-0.3325, 0.2572, -0.01236), (-0.4702, 0.5897, -13.75), (-0.4702, 0.5897, -0.01236), (-0.3325, 0.9221, -13.75), (-0.3325, 0.9221, -0.01236), (0.0, 1.244, -0.6946), (0.7236, 0.7182, -0.4472), (-0.2764, 0.3933, -0.4472), (-0.8944, 1.244, -0.4472), (-0.2764, 2.095, -0.4472), (0.7236, 1.77, -0.4472), (0.2764, 0.3933, 0.4472), (-0.7236, 0.7182, 0.4472), (-0.7236, 1.77, 0.4472), (0.2764, 2.095, 0.4472), (0.8944, 1.244, 0.4472), (0.0, 1.244, 0.784), (0.0, -6.506e-08, -14.52), (0.7236, -0.5257, -14.1), (-0.2764, -0.8506, -14.1), (-0.8944, -6.204e-08, -14.1), (-0.2764, 0.8506, -14.1), (0.7236, 0.5257, -14.1), (0.2764, -0.8506, -13.21), (-0.7236, -0.5257, -13.21), (-0.7236, 0.5257, -13.21), (0.2764, 0.8506, -13.21), (0.8944, -5.717e-08, -13.21), (0.0, -5.415e-08, -12.98), (0.0, 1.244, -14.52), (0.7236, 0.7182, -14.1), (-0.2764, 0.3933, -14.1), (-0.8944, 1.244, -14.1), (-0.2764, 2.095, -14.1), (0.7236, 1.77, -14.1), (0.2764, 0.3933, -13.21), (-0.7236, 0.7182, -13.21), (-0.7236, 1.77, -13.21), (0.2764, 2.095, -13.21), (0.8944, 1.244, -13.21), (0.0, 1.244, -12.98), (-1.147, 1.177, -0.8882), (-1.309, 0.3258, -0.5613), (-2.048, 1.061, -0.6913), (-1.57, 1.995, -0.7546), (-0.5344, 1.837, -0.6637), (-0.3732, 0.8054, -0.5443), (-1.869, 0.6745, 0.2642), (-2.03, 1.706, 0.1448), (-1.095, 2.186, 0.1619), (-0.3555, 1.45, 0.2919), (-0.8341, 0.5166, 0.3551), (-1.263, 1.345, 0.5774), (0.8172, 0.1732, -13.81), (-0.2578, 1.738, -0.1948), (0.8444, -0.1833, -13.77), (-0.2307, 1.381, -0.1556), (0.6106, -0.4565, -13.76), (-0.4645, 1.108, -0.1438), (0.2528, -0.4865, -13.78), (-0.8223, 1.078, -0.1664), (-0.01946, -0.2557, -13.82), (-1.094, 1.309, -0.21), (-0.04664, 0.1007, -13.86), (-1.122, 1.665, -0.2493), (0.1872, 0.374, -13.88), (-0.8879, 1.938, -0.261), (0.545, 0.404, -13.85), (-0.5301, 1.969, -0.2385), (-0.04061, 1.744, -0.868), (-0.2019, 0.8932, -0.5411), (-0.9413, 1.628, -0.6711), (-0.4627, 2.562, -0.7344), (0.5724, 2.404, -0.6435), (0.7336, 1.373, -0.5241), (-0.7624, 1.242, 0.2844), (-0.9236, 2.273, 0.165), (0.01196, 2.753, 0.1821), (0.7513, 2.018, 0.3121), (0.2728, 1.084, 0.3753), (-0.1563, 1.912, 0.5976), (-0.06545, -0.3981, -14.59), (-0.2399, -1.23, -14.1), (-0.9793, -0.4946, -14.23), (-0.5007, 0.4393, -14.29), (0.5344, 0.2814, -14.2), (0.6956, -0.7501, -14.08), (-0.8004, -0.881, -13.27), (-0.9616, 0.1505, -13.39), (-0.02604, 0.6301, -13.37), (0.7133, -0.105, -13.24), (0.2348, -1.039, -13.18), (-0.1856, -0.2232, -13.07), (1.041, 0.1693, -14.57), (0.8669, -0.6623, -14.08), (0.1275, 0.07277, -14.21), (0.6061, 1.007, -14.27), (1.641, 0.8488, -14.18), (1.802, -0.1827, -14.06), (0.3064, -0.3136, -13.25), (0.1453, 0.7179, -13.37), (1.081, 1.197, -13.35), (1.82, 0.4624, -13.22), (1.342, -0.4715, -13.16), (0.9212, 0.3442, -13.05), (-0.1747, -1.84, -0.7014), (0.5469, -2.418, -0.4903), (-0.4516, -2.744, -0.5193), (-1.073, -1.902, -0.4612), (-0.4593, -1.057, -0.3962), (0.5421, -1.376, -0.4141), (0.08516, -2.956, 0.3703), (-0.9162, -2.637, 0.3883), (-0.921, -1.594, 0.4645), (0.07744, -1.269, 0.4935), (0.6993, -2.11, 0.4354), (-0.2011, -2.194, 0.7642), (0.05386, 2.328, -13.56), (-0.1917, -0.9528, 0.05158), (0.3869, 2.192, -13.57), (0.1414, -1.088, 0.04345), (0.5261, 1.863, -13.59), (0.2806, -1.417, 0.02014), (0.3899, 1.533, -13.62), (0.1444, -1.747, -0.004694), (0.05813, 1.396, -13.63), (-0.1874, -1.885, -0.01651), (-0.2749, 1.531, -13.62), (-0.5205, -1.749, -0.008378), (-0.4141, 1.86, -13.6), (-0.6597, -1.42, 0.01493), (-0.2779, 2.19, -13.57), (-0.5235, -1.09, 0.03977), (-0.1803, -0.6073, -0.6113), (0.5412, -1.185, -0.4002), (-0.4572, -1.511, -0.4293), (-1.079, -0.6692, -0.3711), (-0.4649, 0.176, -0.3061), (0.5365, -0.143, -0.3241), (0.07952, -1.722, 0.4604), (-0.9219, -1.403, 0.4784), (-0.9267, -0.3612, 0.5545), (0.0718, -0.03595, 0.5836), (0.6937, -0.8773, 0.5254), (-0.2067, -0.9605, 0.8543), (0.07246, 1.461, -14.4), (0.791, 0.8433, -14.03), (-0.2075, 0.5181, -14.06), (-0.8293, 1.359, -14.0), (-0.2152, 2.205, -13.93), (0.7862, 1.886, -13.95), (0.3293, 0.3061, -13.17), (-0.6721, 0.6251, -13.15), (-0.6769, 1.667, -13.07), (0.3216, 1.993, -13.04), (0.9434, 1.151, -13.1), (0.04502, 1.095, -12.88), (0.06682, 2.695, -14.31), (0.7853, 2.076, -13.94), (-0.2131, 1.751, -13.97), (-0.835, 2.593, -13.91), (-0.2208, 3.438, -13.84), (0.7806, 3.119, -13.86), (0.3236, 1.539, -13.08), (-0.6778, 1.858, -13.06), (-0.6825, 2.901, -12.98), (0.3159, 3.226, -12.95), (0.9378, 2.384, -13.01), (0.03938, 2.328, -12.79), (-1.324, -0.6315, -0.8145), (-1.487, -1.553, -0.553), (-2.228, -0.796, -0.6327), (-1.752, 0.1464, -0.6252), (-0.7179, -0.02865, -0.5408), (-0.5542, -1.079, -0.4962), (-2.064, -1.407, 0.2875), (-2.228, -0.3562, 0.2429), (-1.295, 0.1181, 0.2997), (-0.5543, -0.6393, 0.3795), (-1.03, -1.582, 0.3719), (-1.467, -0.815, 0.6498), (0.8762, 1.466, -13.68), (-0.4493, -0.2381, -0.08159), (0.9042, 1.104, -13.67), (-0.4212, -0.6007, -0.06837), (0.6715, 0.8293, -13.68), (-0.654, -0.8752, -0.07778), (0.3142, 0.8038, -13.71), (-1.011, -0.9006, -0.1043), (0.04176, 1.042, -13.74), (-1.284, -0.6622, -0.1324), (0.01367, 1.405, -13.75), (-1.312, -0.2996, -0.1456), (0.2464, 1.679, -13.74), (-1.079, -0.02515, -0.1362), (0.6037, 1.705, -13.71), (-0.7218, 0.0003176, -0.1097), (-0.2201, -0.07039, -0.7473), (-0.3833, -0.9923, -0.4858), (-1.124, -0.2349, -0.5655), (-0.6483, 0.7074, -0.5579), (0.3859, 0.5324, -0.4735), (0.5496, -0.5181, -0.4289), (-0.9601, -0.8456, 0.3547), (-1.124, 0.2049, 0.3101), (-0.1909, 0.6791, 0.367), (0.5495, -0.07826, 0.4467), (0.07405, -1.021, 0.4391), (-0.3628, -0.2539, 0.7171), (0.01013, 1.084, -14.51), (-0.1694, 0.1412, -14.08), (-0.9097, 0.8986, -14.16), (-0.4343, 1.841, -14.15), (0.5999, 1.666, -14.07), (0.7636, 0.6155, -14.02), (-0.7462, 0.2879, -13.24), (-0.9099, 1.338, -13.28), (0.02312, 1.813, -13.23), (0.7635, 1.055, -13.15), (0.288, 0.1129, -13.15), (-0.138, 0.8935, -12.99), (1.114, 1.645, -14.44), (0.9345, 0.7023, -14.01), (0.1941, 1.46, -14.09), (0.6695, 2.402, -14.08), (1.704, 2.227, -14.0), (1.867, 1.177, -13.95), (0.3577, 0.849, -13.17), (0.194, 1.9, -13.21), (1.127, 2.374, -13.16), (1.867, 1.616, -13.08), (1.392, 0.674, -13.09), (0.9658, 1.455, -12.92), (-2.15, 0.8463, 1.227), (-3.426, 0.6657, 0.959), (-2.89, 2.089, 1.044), (-1.416, 1.808, 1.471), (-1.041, 0.2118, 1.65), (-2.284, -0.4943, 1.333), (-3.603, 1.535, 1.165), (-2.36, 2.242, 1.481), (-1.218, 1.082, 1.856), (-1.754, -0.3415, 1.771), (-3.228, -0.06098, 1.344), (-2.516, 0.9045, 1.61), (2.226, -0.8368, -1.777), (-1.167, -0.2961, 1.782), (1.781, -1.039, -1.893), (-1.613, -0.4981, 1.666), (1.297, -0.8186, -2.039), (-2.096, -0.278, 1.52), (1.058, -0.3053, -2.13), (-2.335, 0.2354, 1.429), (1.204, 0.2006, -2.112), (-2.189, 0.7413, 1.447), (1.649, 0.4026, -1.996), (-1.744, 0.9433, 1.562), (2.133, 0.1824, -1.85), (-1.26, 0.7231, 1.708), (2.372, -0.331, -1.759), (-1.021, 0.2097, 1.799), (-0.7987, -0.5261, 1.67), (-2.075, -0.7067, 1.402), (-1.538, 0.7163, 1.487), (-0.06435, 0.4358, 1.914), (0.3104, -1.161, 2.093), (-0.932, -1.867, 1.776), (-2.251, 0.1631, 1.608), (-1.009, 0.8692, 1.924), (0.134, -0.2908, 2.299), (-0.4022, -1.714, 2.214), (-1.876, -1.433, 1.787), (-1.164, -0.4679, 2.053), (1.265, 0.3021, -2.354), (-0.05265, 0.1281, -2.579), (0.4836, 1.551, -2.494), (1.958, 1.271, -2.067), (2.332, -0.3258, -1.888), (1.09, -1.032, -2.205), (-0.229, 0.9979, -2.373), (1.013, 1.704, -2.057), (2.156, 0.544, -1.682), (1.62, -0.8791, -1.768), (0.1457, -0.5985, -2.194), (0.8856, 0.3625, -1.957), (2.617, -1.07, -1.911), (1.299, -1.244, -2.136), (1.835, 0.1788, -2.051), (3.309, -0.1017, -1.624), (3.684, -1.698, -1.445), (2.442, -2.404, -1.762), (1.123, -0.3745, -1.93), (2.365, 0.3316, -1.614), (3.508, -0.8284, -1.24), (2.971, -2.251, -1.325), (1.497, -1.971, -1.752), (2.237, -1.01, -1.514), (-1.588, 1.647, 1.294), (-2.433, 0.7927, 1.237), (-2.801, 2.35, 1.001), (-1.539, 3.05, 1.262), (-0.3912, 1.925, 1.659), (-0.9438, 0.5305, 1.643), (-2.972, 1.832, 1.303), (-2.42, 3.227, 1.319), (-0.9307, 2.965, 1.725), (-0.5629, 1.408, 1.961), (-1.825, 0.7075, 1.7), (-1.787, 2.14, 1.692), (1.672, -2.967, -1.811), (-0.1791, 1.61, 1.888), (1.446, -3.424, -1.828), (-0.4048, 1.154, 1.871), (0.9626, -3.544, -1.941), (-0.8884, 1.034, 1.757), (0.5044, -3.258, -2.085), (-1.347, 1.32, 1.614), (0.3401, -2.733, -2.175), (-1.511, 1.845, 1.524), (0.5659, -2.276, -2.158), (-1.285, 2.301, 1.541), (1.049, -2.156, -2.044), (-0.8015, 2.422, 1.654), (1.508, -2.442, -1.901), (-0.3434, 2.135, 1.798), (0.1736, 1.337, 1.775), (-0.6712, 0.4824, 1.718), (-1.039, 2.04, 1.482), (0.2229, 2.74, 1.744), (1.371, 1.615, 2.14), (0.818, 0.2202, 2.125), (-1.211, 1.522, 1.784), (-0.658, 2.917, 1.8), (0.8312, 2.654, 2.206), (1.199, 1.097, 2.442), (-0.06289, 0.3972, 2.181), (-0.02563, 1.83, 2.173), (0.2748, -2.96, -2.428), (-0.5927, -3.758, -2.44), (-0.9605, -2.201, -2.676), (0.3014, -1.501, -2.415), (1.449, -2.626, -2.018), (0.8965, -4.021, -2.034), (-1.132, -2.719, -2.374), (-0.5795, -1.324, -2.359), (0.9097, -1.586, -1.952), (1.277, -3.143, -1.716), (0.01559, -3.844, -1.977), (0.06791, -2.448, -2.015), (2.037, -3.27, -1.947), (1.169, -4.069, -1.959), (0.8014, -2.511, -2.195), (2.063, -1.811, -1.934), (3.211, -2.936, -1.537), (2.658, -4.331, -1.553), (0.6298, -3.029, -1.893), (1.182, -1.634, -1.877), (2.672, -1.897, -1.471), (3.039, -3.454, -1.235), (1.777, -4.154, -1.496), (1.83, -2.759, -1.534), (-1.34, -3.22, -0.2626), (-2.44, -3.089, -0.7097), (-2.666, -3.417, 0.1017), (-1.072, -3.65, 0.3869), (0.1395, -3.465, -0.2482), (-0.7055, -3.119, -0.9259), (-2.87, -3.692, -0.3692), (-2.025, -4.039, 0.3085), (-0.2913, -4.069, 0.09227), (-0.06469, -3.741, -0.7191), (-1.659, -3.508, -1.004), (-1.395, -3.984, -0.3607), (0.8939, 3.486, 0.385), (0.3829, -3.603, -0.5259), (0.564, 3.602, 0.1658), (0.05298, -3.487, -0.7451), (-0.02681, 3.658, 0.1317), (-0.5379, -3.431, -0.7792), (-0.5325, 3.621, 0.3026), (-1.044, -3.468, -0.6083), (-0.6568, 3.513, 0.5784), (-1.168, -3.576, -0.3325), (-0.3269, 3.397, 0.7976), (-0.8379, -3.692, -0.1133), (0.264, 3.341, 0.8318), (-0.2471, -3.748, -0.07911), (0.7696, 3.378, 0.6609), (0.2586, -3.711, -0.25), (0.7119, -3.256, -0.5185), (-0.388, -3.124, -0.9655), (-0.6147, -3.452, -0.1542), (0.9793, -3.685, 0.1311), (2.191, -3.501, -0.5041), (1.346, -3.154, -1.182), (-0.8189, -3.728, -0.625), (0.02618, -4.074, 0.05267), (1.76, -4.104, -0.1636), (1.987, -3.776, -0.9749), (0.3928, -3.543, -1.26), (0.6569, -4.019, -0.6165), (-0.8252, 3.914, 0.6541), (-1.931, 3.959, 0.1959), (-2.158, 3.631, 1.007), (-0.5641, 3.398, 1.293), (0.6476, 3.583, 0.6574), (-0.1974, 3.929, -0.0203), (-2.362, 3.356, 0.5364), (-1.517, 3.009, 1.214), (0.2168, 2.979, 0.9979), (0.4434, 3.307, 0.1865), (-1.151, 3.54, -0.09868), (-0.8823, 3.122, 0.5523), (1.226, 3.879, 0.3983), (0.1201, 3.923, -0.05989), (-0.1066, 3.596, 0.7515), (1.487, 3.363, 1.037), (2.699, 3.547, 0.4016), (1.854, 3.894, -0.2761), (-0.3108, 3.32, 0.2806), (0.5343, 2.974, 0.9583), (2.268, 2.944, 0.7421), (2.495, 3.272, -0.0693), (0.901, 3.505, -0.3545), (1.169, 3.087, 0.2965), (-1.249, -3.362, 0.2699), (-1.529, -3.304, -0.3711), (-2.755, -3.381, 0.2505), (-1.929, -3.628, 0.9337), (-0.1935, -3.702, 0.7344), (0.05358, -3.502, -0.07201), (-2.427, -3.815, -0.0529), (-2.674, -4.015, 0.7535), (-1.091, -4.214, 1.053), (0.1349, -4.136, 0.431), (-0.6907, -3.89, -0.2522), (-1.379, -4.206, 0.4207), (1.493, 3.89, -0.7606), (0.2867, -3.952, 0.6409), (1.531, 3.962, -1.037), (0.3242, -3.88, 0.3644), (1.132, 4.044, -1.23), (-0.07494, -3.798, 0.1715), (0.5298, 4.088, -1.226), (-0.6769, -3.754, 0.1753), (0.07768, 4.068, -1.028), (-1.129, -3.774, 0.3735), (0.04021, 3.996, -0.7515), (-1.166, -3.846, 0.65), (0.4393, 3.914, -0.5586), (-0.7673, -3.928, 0.8429), (1.041, 3.87, -0.5624), (-0.1654, -3.972, 0.8391), (0.6239, -3.597, 0.6236), (0.3434, -3.539, -0.01726), (-0.8821, -3.616, 0.6043), (-0.05644, -3.862, 1.287), (1.679, -3.937, 1.088), (1.926, -3.737, 0.2818), (-0.5536, -4.05, 0.3009), (-0.8008, -4.25, 1.107), (0.7823, -4.449, 1.406), (2.008, -4.371, 0.7848), (1.182, -4.125, 0.1016), (0.494, -4.441, 0.7745), (-0.03452, 4.531, -1.141), (-0.3297, 4.493, -1.764), (-1.555, 4.416, -1.143), (-0.7296, 4.169, -0.4597), (1.006, 4.095, -0.659), (1.253, 4.295, -1.465), (-1.227, 3.982, -1.446), (-1.474, 3.782, -0.6399), (0.1091, 3.583, -0.3409), (1.335, 3.661, -0.9624), (0.509, 3.907, -1.646), (-0.1694, 3.654, -0.9841), (1.838, 4.296, -0.7869), (1.543, 4.258, -1.411), (0.3176, 4.181, -0.7891), (1.143, 3.935, -0.1059), (2.879, 3.86, -0.3052), (3.126, 4.06, -1.112), (0.6461, 3.747, -1.092), (0.399, 3.547, -0.2861), (1.982, 3.348, 0.01291), (3.207, 3.426, -0.6086), (2.382, 3.672, -1.292), (1.704, 3.42, -0.6303)], [], [(0, 1, 2), (1, 0, 5), (0, 2, 3), (0, 3, 4), (0, 4, 5), (1, 5, 10), (2, 1, 6), (3, 2, 7), (4, 3, 8), (5, 4, 9), (1, 10, 6), (2, 6, 7), (3, 7, 8), (4, 8, 9), (5, 9, 10), (6, 10, 11), (7, 6, 11), (8, 7, 11), (9, 8, 11), (10, 9, 11), (12, 13, 15, 14), (14, 15, 17, 16), (16, 17, 19, 18), (18, 19, 21, 20), (20, 21, 23, 22), (22, 23, 25, 24), (15, 13, 27, 25, 23, 21, 19, 17), (24, 25, 27, 26), (26, 27, 13, 12), (12, 14, 16, 18, 20, 22, 24, 26), (28, 29, 30), (29, 28, 33), (28, 30, 31), (28, 31, 32), (28, 32, 33), (29, 33, 38), (30, 29, 34), (31, 30, 35), (32, 31, 36), (33, 32, 37), (29, 38, 34), (30, 34, 35), (31, 35, 36), (32, 36, 37), (33, 37, 38), (34, 38, 39), (35, 34, 39), (36, 35, 39), (37, 36, 39), (38, 37, 39), (40, 41, 42), (41, 40, 45), (40, 42, 43), (40, 43, 44), (40, 44, 45), (41, 45, 50), (42, 41, 46), (43, 42, 47), (44, 43, 48), (45, 44, 49), (41, 50, 46), (42, 46, 47), (43, 47, 48), (44, 48, 49), (45, 49, 50), (46, 50, 51), (47, 46, 51), (48, 47, 51), (49, 48, 51), (50, 49, 51), (52, 53, 54), (53, 52, 57), (52, 54, 55), (52, 55, 56), (52, 56, 57), (53, 57, 62), (54, 53, 58), (55, 54, 59), (56, 55, 60), (57, 56, 61), (53, 62, 58), (54, 58, 59), (55, 59, 60), (56, 60, 61), (57, 61, 62), (58, 62, 63), (59, 58, 63), (60, 59, 63), (61, 60, 63), (62, 61, 63), (64, 65, 66), (65, 64, 69), (64, 66, 67), (64, 67, 68), (64, 68, 69), (65, 69, 74), (66, 65, 70), (67, 66, 71), (68, 67, 72), (69, 68, 73), (65, 74, 70), (66, 70, 71), (67, 71, 72), (68, 72, 73), (69, 73, 74), (70, 74, 75), (71, 70, 75), (72, 71, 75), (73, 72, 75), (74, 73, 75), (76, 77, 79, 78), (78, 79, 81, 80), (80, 81, 83, 82), (82, 83, 85, 84), (84, 85, 87, 86), (86, 87, 89, 88), (79, 77, 91, 89, 87, 85, 83, 81), (88, 89, 91, 90), (90, 91, 77, 76), (76, 78, 80, 82, 84, 86, 88, 90), (92, 93, 94), (93, 92, 97), (92, 94, 95), (92, 95, 96), (92, 96, 97), (93, 97, 102), (94, 93, 98), (95, 94, 99), (96, 95, 100), (97, 96, 101), (93, 102, 98), (94, 98, 99), (95, 99, 100), (96, 100, 101), (97, 101, 102), (98, 102, 103), (99, 98, 103), (100, 99, 103), (101, 100, 103), (102, 101, 103), (104, 105, 106), (105, 104, 109), (104, 106, 107), (104, 107, 108), (104, 108, 109), (105, 109, 114), (106, 105, 110), (107, 106, 111), (108, 107, 112), (109, 108, 113), (105, 114, 110), (106, 110, 111), (107, 111, 112), (108, 112, 113), (109, 113, 114), (110, 114, 115), (111, 110, 115), (112, 111, 115), (113, 112, 115), (114, 113, 115), (116, 117, 118), (117, 116, 121), (116, 118, 119), (116, 119, 120), (116, 120, 121), (117, 121, 126), (118, 117, 122), (119, 118, 123), (120, 119, 124), (121, 120, 125), (117, 126, 122), (118, 122, 123), (119, 123, 124), (120, 124, 125), (121, 125, 126), (122, 126, 127), (123, 122, 127), (124, 123, 127), (125, 124, 127), (126, 125, 127), (128, 129, 130), (129, 128, 133), (128, 130, 131), (128, 131, 132), (128, 132, 133), (129, 133, 138), (130, 129, 134), (131, 130, 135), (132, 131, 136), (133, 132, 137), (129, 138, 134), (130, 134, 135), (131, 135, 136), (132, 136, 137), (133, 137, 138), (134, 138, 139), (135, 134, 139), (136, 135, 139), (137, 136, 139), (138, 137, 139), (140, 141, 143, 142), (142, 143, 145, 144), (144, 145, 147, 146), (146, 147, 149, 148), (148, 149, 151, 150), (150, 151, 153, 152), (143, 141, 155, 153, 151, 149, 147, 145), (152, 153, 155, 154), (154, 155, 141, 140), (140, 142, 144, 146, 148, 150, 152, 154), (156, 157, 158), (157, 156, 161), (156, 158, 159), (156, 159, 160), (156, 160, 161), (157, 161, 166), (158, 157, 162), (159, 158, 163), (160, 159, 164), (161, 160, 165), (157, 166, 162), (158, 162, 163), (159, 163, 164), (160, 164, 165), (161, 165, 166), (162, 166, 167), (163, 162, 167), (164, 163, 167), (165, 164, 167), (166, 165, 167), (168, 169, 170), (169, 168, 173), (168, 170, 171), (168, 171, 172), (168, 172, 173), (169, 173, 178), (170, 169, 174), (171, 170, 175), (172, 171, 176), (173, 172, 177), (169, 178, 174), (170, 174, 175), (171, 175, 176), (172, 176, 177), (173, 177, 178), (174, 178, 179), (175, 174, 179), (176, 175, 179), (177, 176, 179), (178, 177, 179), (180, 181, 182), (181, 180, 185), (180, 182, 183), (180, 183, 184), (180, 184, 185), (181, 185, 190), (182, 181, 186), (183, 182, 187), (184, 183, 188), (185, 184, 189), (181, 190, 186), (182, 186, 187), (183, 187, 188), (184, 188, 189), (185, 189, 190), (186, 190, 191), (187, 186, 191), (188, 187, 191), (189, 188, 191), (190, 189, 191), (192, 193, 194), (193, 192, 197), (192, 194, 195), (192, 195, 196), (192, 196, 197), (193, 197, 202), (194, 193, 198), (195, 194, 199), (196, 195, 200), (197, 196, 201), (193, 202, 198), (194, 198, 199), (195, 199, 200), (196, 200, 201), (197, 201, 202), (198, 202, 203), (199, 198, 203), (200, 199, 203), (201, 200, 203), (202, 201, 203), (204, 205, 207, 206), (206, 207, 209, 208), (208, 209, 211, 210), (210, 211, 213, 212), (212, 213, 215, 214), (214, 215, 217, 216), (207, 205, 219, 217, 215, 213, 211, 209), (216, 217, 219, 218), (218, 219, 205, 204), (204, 206, 208, 210, 212, 214, 216, 218), (220, 221, 222), (221, 220, 225), (220, 222, 223), (220, 223, 224), (220, 224, 225), (221, 225, 230), (222, 221, 226), (223, 222, 227), (224, 223, 228), (225, 224, 229), (221, 230, 226), (222, 226, 227), (223, 227, 228), (224, 228, 229), (225, 229, 230), (226, 230, 231), (227, 226, 231), (228, 227, 231), (229, 228, 231), (230, 229, 231), (232, 233, 234), (233, 232, 237), (232, 234, 235), (232, 235, 236), (232, 236, 237), (233, 237, 242), (234, 233, 238), (235, 234, 239), (236, 235, 240), (237, 236, 241), (233, 242, 238), (234, 238, 239), (235, 239, 240), (236, 240, 241), (237, 241, 242), (238, 242, 243), (239, 238, 243), (240, 239, 243), (241, 240, 243), (242, 241, 243), (244, 245, 246), (245, 244, 249), (244, 246, 247), (244, 247, 248), (244, 248, 249), (245, 249, 254), (246, 245, 250), (247, 246, 251), (248, 247, 252), (249, 248, 253), (245, 254, 250), (246, 250, 251), (247, 251, 252), (248, 252, 253), (249, 253, 254), (250, 254, 255), (251, 250, 255), (252, 251, 255), (253, 252, 255), (254, 253, 255), (256, 257, 258), (257, 256, 261), (256, 258, 259), (256, 259, 260), (256, 260, 261), (257, 261, 266), (258, 257, 262), (259, 258, 263), (260, 259, 264), (261, 260, 265), (257, 266, 262), (258, 262, 263), (259, 263, 264), (260, 264, 265), (261, 265, 266), (262, 266, 267), (263, 262, 267), (264, 263, 267), (265, 264, 267), (266, 265, 267), (268, 269, 271, 270), (270, 271, 273, 272), (272, 273, 275, 274), (274, 275, 277, 276), (276, 277, 279, 278), (278, 279, 281, 280), (271, 269, 283, 281, 279, 277, 275, 273), (280, 281, 283, 282), (282, 283, 269, 268), (268, 270, 272, 274, 276, 278, 280, 282), (284, 285, 286), (285, 284, 289), (284, 286, 287), (284, 287, 288), (284, 288, 289), (285, 289, 294), (286, 285, 290), (287, 286, 291), (288, 287, 292), (289, 288, 293), (285, 294, 290), (286, 290, 291), (287, 291, 292), (288, 292, 293), (289, 293, 294), (290, 294, 295), (291, 290, 295), (292, 291, 295), (293, 292, 295), (294, 293, 295), (296, 297, 298), (297, 296, 301), (296, 298, 299), (296, 299, 300), (296, 300, 301), (297, 301, 306), (298, 297, 302), (299, 298, 303), (300, 299, 304), (301, 300, 305), (297, 306, 302), (298, 302, 303), (299, 303, 304), (300, 304, 305), (301, 305, 306), (302, 306, 307), (303, 302, 307), (304, 303, 307), (305, 304, 307), (306, 305, 307), (308, 309, 310), (309, 308, 313), (308, 310, 311), (308, 311, 312), (308, 312, 313), (309, 313, 318), (310, 309, 314), (311, 310, 315), (312, 311, 316), (313, 312, 317), (309, 318, 314), (310, 314, 315), (311, 315, 316), (312, 316, 317), (313, 317, 318), (314, 318, 319), (315, 314, 319), (316, 315, 319), (317, 316, 319), (318, 317, 319), (320, 321, 322), (321, 320, 325), (320, 322, 323), (320, 323, 324), (320, 324, 325), (321, 325, 330), (322, 321, 326), (323, 322, 327), (324, 323, 328), (325, 324, 329), (321, 330, 326), (322, 326, 327), (323, 327, 328), (324, 328, 329), (325, 329, 330), (326, 330, 331), (327, 326, 331), (328, 327, 331), (329, 328, 331), (330, 329, 331), (332, 333, 335, 334), (334, 335, 337, 336), (336, 337, 339, 338), (338, 339, 341, 340), (340, 341, 343, 342), (342, 343, 345, 344), (335, 333, 347, 345, 343, 341, 339, 337), (344, 345, 347, 346), (346, 347, 333, 332), (332, 334, 336, 338, 340, 342, 344, 346), (348, 349, 350), (349, 348, 353), (348, 350, 351), (348, 351, 352), (348, 352, 353), (349, 353, 358), (350, 349, 354), (351, 350, 355), (352, 351, 356), (353, 352, 357), (349, 358, 354), (350, 354, 355), (351, 355, 356), (352, 356, 357), (353, 357, 358), (354, 358, 359), (355, 354, 359), (356, 355, 359), (357, 356, 359), (358, 357, 359), (360, 361, 362), (361, 360, 365), (360, 362, 363), (360, 363, 364), (360, 364, 365), (361, 365, 370), (362, 361, 366), (363, 362, 367), (364, 363, 368), (365, 364, 369), (361, 370, 366), (362, 366, 367), (363, 367, 368), (364, 368, 369), (365, 369, 370), (366, 370, 371), (367, 366, 371), (368, 367, 371), (369, 368, 371), (370, 369, 371), (372, 373, 374), (373, 372, 377), (372, 374, 375), (372, 375, 376), (372, 376, 377), (373, 377, 382), (374, 373, 378), (375, 374, 379), (376, 375, 380), (377, 376, 381), (373, 382, 378), (374, 378, 379), (375, 379, 380), (376, 380, 381), (377, 381, 382), (378, 382, 383), (379, 378, 383), (380, 379, 383), (381, 380, 383), (382, 381, 383), (384, 385, 386), (385, 384, 389), (384, 386, 387), (384, 387, 388), (384, 388, 389), (385, 389, 394), (386, 385, 390), (387, 386, 391), (388, 387, 392), (389, 388, 393), (385, 394, 390), (386, 390, 391), (387, 391, 392), (388, 392, 393), (389, 393, 394), (390, 394, 395), (391, 390, 395), (392, 391, 395), (393, 392, 395), (394, 393, 395), (396, 397, 399, 398), (398, 399, 401, 400), (400, 401, 403, 402), (402, 403, 405, 404), (404, 405, 407, 406), (406, 407, 409, 408), (399, 397, 411, 409, 407, 405, 403, 401), (408, 409, 411, 410), (410, 411, 397, 396), (396, 398, 400, 402, 404, 406, 408, 410), (412, 413, 414), (413, 412, 417), (412, 414, 415), (412, 415, 416), (412, 416, 417), (413, 417, 422), (414, 413, 418), (415, 414, 419), (416, 415, 420), (417, 416, 421), (413, 422, 418), (414, 418, 419), (415, 419, 420), (416, 420, 421), (417, 421, 422), (418, 422, 423), (419, 418, 423), (420, 419, 423), (421, 420, 423), (422, 421, 423), (424, 425, 426), (425, 424, 429), (424, 426, 427), (424, 427, 428), (424, 428, 429), (425, 429, 434), (426, 425, 430), (427, 426, 431), (428, 427, 432), (429, 428, 433), (425, 434, 430), (426, 430, 431), (427, 431, 432), (428, 432, 433), (429, 433, 434), (430, 434, 435), (431, 430, 435), (432, 431, 435), (433, 432, 435), (434, 433, 435), (436, 437, 438), (437, 436, 441), (436, 438, 439), (436, 439, 440), (436, 440, 441), (437, 441, 446), (438, 437, 442), (439, 438, 443), (440, 439, 444), (441, 440, 445), (437, 446, 442), (438, 442, 443), (439, 443, 444), (440, 444, 445), (441, 445, 446), (442, 446, 447), (443, 442, 447), (444, 443, 447), (445, 444, 447), (446, 445, 447), (448, 449, 450), (449, 448, 453), (448, 450, 451), (448, 451, 452), (448, 452, 453), (449, 453, 458), (450, 449, 454), (451, 450, 455), (452, 451, 456), (453, 452, 457), (449, 458, 454), (450, 454, 455), (451, 455, 456), (452, 456, 457), (453, 457, 458), (454, 458, 459), (455, 454, 459), (456, 455, 459), (457, 456, 459), (458, 457, 459), (460, 461, 463, 462), (462, 463, 465, 464), (464, 465, 467, 466), (466, 467, 469, 468), (468, 469, 471, 470), (470, 471, 473, 472), (463, 461, 475, 473, 471, 469, 467, 465), (472, 473, 475, 474), (474, 475, 461, 460), (460, 462, 464, 466, 468, 470, 472, 474), (476, 477, 478), (477, 476, 481), (476, 478, 479), (476, 479, 480), (476, 480, 481), (477, 481, 486), (478, 477, 482), (479, 478, 483), (480, 479, 484), (481, 480, 485), (477, 486, 482), (478, 482, 483), (479, 483, 484), (480, 484, 485), (481, 485, 486), (482, 486, 487), (483, 482, 487), (484, 483, 487), (485, 484, 487), (486, 485, 487), (488, 489, 490), (489, 488, 493), (488, 490, 491), (488, 491, 492), (488, 492, 493), (489, 493, 498), (490, 489, 494), (491, 490, 495), (492, 491, 496), (493, 492, 497), (489, 498, 494), (490, 494, 495), (491, 495, 496), (492, 496, 497), (493, 497, 498), (494, 498, 499), (495, 494, 499), (496, 495, 499), (497, 496, 499), (498, 497, 499), (500, 501, 502), (501, 500, 505), (500, 502, 503), (500, 503, 504), (500, 504, 505), (501, 505, 510), (502, 501, 506), (503, 502, 507), (504, 503, 508), (505, 504, 509), (501, 510, 506), (502, 506, 507), (503, 507, 508), (504, 508, 509), (505, 509, 510), (506, 510, 511), (507, 506, 511), (508, 507, 511), (509, 508, 511), (510, 509, 511)])
me_icosphere_025.use_remesh_preserve_volume = False
me_icosphere_025.use_remesh_preserve_attributes = False
me_icosphere_025.use_mirror_vertex_groups = False
me_icosphere_025.update()

# ---- objects
ob_icosphere_000 = bpy.data.objects.new('Icosphere.000', me_icosphere_018)
ob_icosphere_009 = bpy.data.objects.new('Icosphere.009', me_icosphere_025)

# ---- transforms, parenting, visibility, modifiers, constraints
ob_icosphere_000.location = (-0.4176, -1.4, 1.831)
ob_icosphere_000.rotation_euler = (0.1252, 0.04237, 0.09499)
ob_icosphere_000.scale = (0.183, 0.183, 0.1918)
ob_icosphere_000.lineart.crease_threshold = 0.0
ob_icosphere_009.location = (-2.908, -0.0189, 0.7987)
ob_icosphere_009.rotation_euler = (-0.2165, -1.146, 0.2241)
ob_icosphere_009.scale = (0.1618, 0.1642, 0.2982)
ob_icosphere_009.lineart.crease_threshold = 0.0

# ---- collection membership
col_collection_1.objects.link(ob_icosphere_000)
col_collection_1.objects.link(ob_icosphere_009)

# ---- scene / render settings (as saved in the file)
scene.frame_start = 1; scene.frame_end = 250; scene.frame_set(1)
scene.render.engine = 'BLENDER_EEVEE_NEXT'
scene.render.resolution_percentage = 50
scene.render.dither_intensity = 0.0
scene.cycles.use_denoising = False
scene.cycles.samples = 128
scene.cycles.sampling_pattern = 'TABULATED_SOBOL'
scene.cycles.use_adaptive_sampling = False
scene.cycles.use_light_tree = False
scene.cycles.blur_glossy = 0.0
scene.cycles.sample_clamp_indirect = 0.0
scene.view_settings.view_transform = 'Standard'
bpy.context.view_layer.update()

# ---- added for rendering (the .blend has no active camera and no usable light): camera, sun
cam_auto = bpy.data.cameras.new('AutoCamera')
cam_auto.lens = 50.0
cam_auto.sensor_width = 36.0
cam_auto.clip_end = 1000.0
ob_auto_camera = bpy.data.objects.new('AutoCamera', cam_auto)
scene.collection.objects.link(ob_auto_camera)
ob_auto_camera.location = (6.7216, -9.34814, 6.75991)
ob_auto_camera.rotation_euler = (1.09748, -7.21219e-08, 0.694738)
scene.camera = ob_auto_camera
light_auto_sun = bpy.data.lights.new('AutoSun', 'SUN')
light_auto_sun.energy = 3.0
light_auto_sun.angle = 0.0523599
ob_auto_sun = bpy.data.objects.new('AutoSun', light_auto_sun)
scene.collection.objects.link(ob_auto_sun)
ob_auto_sun.rotation_euler = (0.872665, 0.174533, 0.523599)
bpy.context.view_layer.update()
